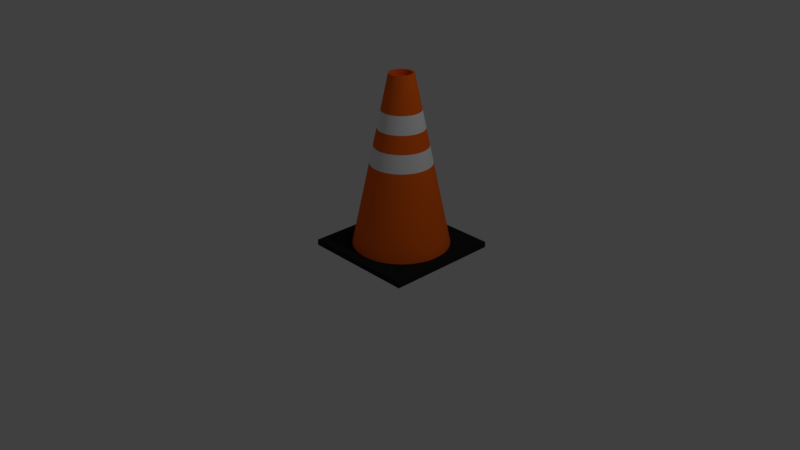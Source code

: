 # Source: cone.blend  (saved by Blender 2.79.0; exported with 4.5.12 LTS)
import bpy
from mathutils import Matrix  # noqa: F401  (used for matrix-valued properties, if any)

bpy.ops.wm.read_factory_settings(use_empty=True)
scene = bpy.context.scene
scene.name = 'Scene'

# ---- collections
col_collection_1 = bpy.data.collections.new('Collection 1'); scene.collection.children.link(col_collection_1)

# ---- materials (node trees are filled in below, after node groups)
mat_material_001 = bpy.data.materials.new('Material.001')
mat_material_001.alpha_threshold = 0.0
mat_material_001.use_transparent_shadow = False
mat_material_001.diffuse_color = (1.0, 0.149, 0.009455, 1.0)
mat_material_001.roughness = 0.5
mat_material_002 = bpy.data.materials.new('Material.002')
mat_material_002.alpha_threshold = 0.0
mat_material_002.use_transparent_shadow = False
mat_material_002.diffuse_color = (0.9404, 0.9404, 0.9404, 1.0)
mat_material_002.roughness = 0.5
mat_material_003 = bpy.data.materials.new('Material.003')
mat_material_003.alpha_threshold = 0.0
mat_material_003.use_transparent_shadow = False
mat_material_003.diffuse_color = (0.01885, 0.01885, 0.01885, 1.0)
mat_material_003.roughness = 0.5

# ---- material node trees

# ---- world
world_world = bpy.data.worlds.new('World'); scene.world = world_world
world_world.color = (0.05088, 0.05088, 0.05088)
world_world.use_sun_shadow = False
world_world.sun_shadow_jitter_overblur = 0.0
world_world.cycles.sampling_method = 'MANUAL'

# ---- cameras
cam_camera = bpy.data.cameras.new('Camera')
cam_camera.clip_end = 100.0
cam_camera.lens = 35.0
cam_camera.sensor_width = 32.0
cam_camera.sensor_height = 18.0
cam_camera.ortho_scale = 7.314
cam_camera.dof.focus_distance = 0.0
cam_camera.dof.aperture_fstop = 128.0

# ---- lights
light_lamp = bpy.data.lights.new('Lamp', 'POINT')
light_lamp.transmission_factor = 0.0
light_lamp.cutoff_distance = 30.0
light_lamp.energy = 100.0
light_lamp.shadow_buffer_clip_start = 1.001
light_lamp.shadow_soft_size = 0.1
light_lamp.shadow_maximum_resolution = 0.006
light_lamp.use_absolute_resolution = True

# ---- meshes
me_cone_001 = bpy.data.meshes.new('Cone.001')
me_cone_001.from_pydata([(1.853e-07, 0.6349, -1.483), (1.503e-07, 0.1297, 0.7765), (0.03323, 0.634, -1.483), (0.006788, 0.1295, 0.7765), (0.06637, 0.6314, -1.483), (0.01356, 0.129, 0.7765), (0.09932, 0.6271, -1.483), (0.02029, 0.1281, 0.7765), (0.132, 0.621, -1.483), (0.02697, 0.1269, 0.7765), (0.1643, 0.6133, -1.483), (0.03357, 0.1253, 0.7765), (0.1962, 0.6038, -1.483), (0.04008, 0.1233, 0.7765), (0.2275, 0.5927, -1.483), (0.04648, 0.1211, 0.7765), (0.2582, 0.58, -1.483), (0.05275, 0.1185, 0.7765), (0.2882, 0.5657, -1.483), (0.05888, 0.1156, 0.7765), (0.3175, 0.5498, -1.483), (0.06485, 0.1123, 0.7765), (0.3458, 0.5325, -1.483), (0.07064, 0.1088, 0.7765), (0.3732, 0.5137, -1.483), (0.07623, 0.1049, 0.7765), (0.3996, 0.4934, -1.483), (0.08162, 0.1008, 0.7765), (0.4248, 0.4718, -1.483), (0.08678, 0.09638, 0.7765), (0.4489, 0.4489, -1.483), (0.09171, 0.09171, 0.7765), (0.4718, 0.4248, -1.483), (0.09638, 0.08678, 0.7765), (0.4934, 0.3996, -1.483), (0.1008, 0.08162, 0.7765), (0.5137, 0.3732, -1.483), (0.1049, 0.07623, 0.7765), (0.5325, 0.3458, -1.483), (0.1088, 0.07064, 0.7765), (0.5498, 0.3175, -1.483), (0.1123, 0.06485, 0.7765), (0.5657, 0.2882, -1.483), (0.1156, 0.05888, 0.7765), (0.58, 0.2582, -1.483), (0.1185, 0.05275, 0.7765), (0.5927, 0.2275, -1.483), (0.1211, 0.04648, 0.7765), (0.6038, 0.1962, -1.483), (0.1233, 0.04008, 0.7765), (0.6133, 0.1643, -1.483), (0.1253, 0.03357, 0.7765), (0.621, 0.132, -1.483), (0.1269, 0.02696, 0.7765), (0.6271, 0.09932, -1.483), (0.1281, 0.02029, 0.7765), (0.6314, 0.06637, -1.483), (0.129, 0.01356, 0.7765), (0.634, 0.03323, -1.483), (0.1295, 0.006788, 0.7765), (0.6349, 3.584e-07, -1.483), (0.1297, 7.89e-08, 0.7765), (0.634, -0.03323, -1.483), (0.1295, -0.006788, 0.7765), (0.6314, -0.06637, -1.483), (0.129, -0.01356, 0.7765), (0.6271, -0.09932, -1.483), (0.1281, -0.02029, 0.7765), (0.621, -0.132, -1.483), (0.1269, -0.02696, 0.7765), (0.6133, -0.1643, -1.483), (0.1253, -0.03357, 0.7765), (0.6038, -0.1962, -1.483), (0.1233, -0.04008, 0.7765), (0.5927, -0.2275, -1.483), (0.1211, -0.04648, 0.7765), (0.58, -0.2582, -1.483), (0.1185, -0.05275, 0.7765), (0.5657, -0.2882, -1.483), (0.1156, -0.05888, 0.7765), (0.5498, -0.3175, -1.483), (0.1123, -0.06485, 0.7765), (0.5325, -0.3458, -1.483), (0.1088, -0.07064, 0.7765), (0.5137, -0.3732, -1.483), (0.1049, -0.07623, 0.7765), (0.4934, -0.3996, -1.483), (0.1008, -0.08162, 0.7765), (0.4718, -0.4248, -1.483), (0.09638, -0.08678, 0.7765), (0.449, -0.4489, -1.483), (0.09171, -0.09171, 0.7765), (0.4248, -0.4718, -1.483), (0.08678, -0.09638, 0.7765), (0.3996, -0.4934, -1.483), (0.08162, -0.1008, 0.7765), (0.3732, -0.5137, -1.483), (0.07623, -0.1049, 0.7765), (0.3458, -0.5325, -1.483), (0.07064, -0.1088, 0.7765), (0.3175, -0.5498, -1.483), (0.06485, -0.1123, 0.7765), (0.2882, -0.5657, -1.483), (0.05888, -0.1156, 0.7765), (0.2582, -0.58, -1.483), (0.05275, -0.1185, 0.7765), (0.2275, -0.5927, -1.483), (0.04648, -0.1211, 0.7765), (0.1962, -0.6038, -1.483), (0.04008, -0.1233, 0.7765), (0.1643, -0.6133, -1.483), (0.03357, -0.1253, 0.7765), (0.132, -0.621, -1.483), (0.02697, -0.1269, 0.7765), (0.09932, -0.6271, -1.483), (0.02029, -0.1281, 0.7765), (0.06637, -0.6314, -1.483), (0.01356, -0.129, 0.7765), (0.03323, -0.634, -1.483), (0.006788, -0.1295, 0.7765), (1.644e-06, -0.6349, -1.483), (4.837e-07, -0.1297, 0.7765), (-0.03323, -0.634, -1.483), (-0.006787, -0.1295, 0.7765), (-0.06636, -0.6314, -1.483), (-0.01356, -0.129, 0.7765), (-0.09932, -0.6271, -1.483), (-0.02029, -0.1281, 0.7765), (-0.132, -0.621, -1.483), (-0.02696, -0.1269, 0.7765), (-0.1643, -0.6133, -1.483), (-0.03357, -0.1253, 0.7765), (-0.1962, -0.6038, -1.483), (-0.04008, -0.1233, 0.7765), (-0.2275, -0.5927, -1.483), (-0.04648, -0.1211, 0.7765), (-0.2582, -0.58, -1.483), (-0.05275, -0.1185, 0.7765), (-0.2882, -0.5657, -1.483), (-0.05888, -0.1156, 0.7765), (-0.3175, -0.5498, -1.483), (-0.06485, -0.1123, 0.7765), (-0.3458, -0.5325, -1.483), (-0.07064, -0.1088, 0.7765), (-0.3732, -0.5137, -1.483), (-0.07623, -0.1049, 0.7765), (-0.3996, -0.4934, -1.483), (-0.08162, -0.1008, 0.7765), (-0.4248, -0.4718, -1.483), (-0.08678, -0.09638, 0.7765), (-0.4489, -0.449, -1.483), (-0.09171, -0.09171, 0.7765), (-0.4718, -0.4248, -1.483), (-0.09638, -0.08678, 0.7765), (-0.4934, -0.3996, -1.483), (-0.1008, -0.08162, 0.7765), (-0.5137, -0.3732, -1.483), (-0.1049, -0.07623, 0.7765), (-0.5325, -0.3458, -1.483), (-0.1088, -0.07064, 0.7765), (-0.5498, -0.3175, -1.483), (-0.1123, -0.06485, 0.7765), (-0.5657, -0.2882, -1.483), (-0.1156, -0.05888, 0.7765), (-0.58, -0.2582, -1.483), (-0.1185, -0.05275, 0.7765), (-0.5927, -0.2275, -1.483), (-0.1211, -0.04648, 0.7765), (-0.6038, -0.1962, -1.483), (-0.1233, -0.04008, 0.7765), (-0.6133, -0.1643, -1.483), (-0.1253, -0.03357, 0.7765), (-0.621, -0.132, -1.483), (-0.1269, -0.02697, 0.7765), (-0.6271, -0.09932, -1.483), (-0.1281, -0.02029, 0.7765), (-0.6314, -0.06637, -1.483), (-0.129, -0.01356, 0.7765), (-0.634, -0.03323, -1.483), (-0.1295, -0.006788, 0.7765), (-0.6349, -5.902e-07, -1.483), (-0.1297, -1.087e-07, 0.7765), (-0.634, 0.03323, -1.483), (-0.1295, 0.006788, 0.7765), (-0.6314, 0.06637, -1.483), (-0.129, 0.01356, 0.7765), (-0.6271, 0.09932, -1.483), (-0.1281, 0.02029, 0.7765), (-0.621, 0.132, -1.483), (-0.1269, 0.02696, 0.7765), (-0.6133, 0.1643, -1.483), (-0.1253, 0.03357, 0.7765), (-0.6038, 0.1962, -1.483), (-0.1233, 0.04008, 0.7765), (-0.5927, 0.2275, -1.483), (-0.1211, 0.04648, 0.7765), (-0.58, 0.2582, -1.483), (-0.1185, 0.05275, 0.7765), (-0.5657, 0.2882, -1.483), (-0.1156, 0.05888, 0.7765), (-0.5498, 0.3175, -1.483), (-0.1123, 0.06485, 0.7765), (-0.5325, 0.3458, -1.483), (-0.1088, 0.07064, 0.7765), (-0.5137, 0.3732, -1.483), (-0.1049, 0.07623, 0.7765), (-0.4934, 0.3996, -1.483), (-0.1008, 0.08162, 0.7765), (-0.4718, 0.4248, -1.483), (-0.09638, 0.08678, 0.7765), (-0.4489, 0.449, -1.483), (-0.09171, 0.09171, 0.7765), (-0.4248, 0.4718, -1.483), (-0.08678, 0.09638, 0.7765), (-0.3996, 0.4934, -1.483), (-0.08162, 0.1008, 0.7765), (-0.3732, 0.5137, -1.483), (-0.07623, 0.1049, 0.7765), (-0.3458, 0.5325, -1.483), (-0.07064, 0.1088, 0.7765), (-0.3175, 0.5498, -1.483), (-0.06485, 0.1123, 0.7765), (-0.2882, 0.5657, -1.483), (-0.05888, 0.1156, 0.7765), (-0.2582, 0.58, -1.483), (-0.05275, 0.1185, 0.7765), (-0.2275, 0.5927, -1.483), (-0.04648, 0.1211, 0.7765), (-0.1962, 0.6038, -1.483), (-0.04008, 0.1233, 0.7765), (-0.1643, 0.6133, -1.483), (-0.03357, 0.1253, 0.7765), (-0.132, 0.621, -1.483), (-0.02696, 0.1269, 0.7765), (-0.09932, 0.6271, -1.483), (-0.02029, 0.1281, 0.7765), (-0.06636, 0.6314, -1.483), (-0.01356, 0.129, 0.7765), (-0.03323, 0.634, -1.483), (-0.006787, 0.1295, 0.7765), (1.853e-07, 0.5397, -1.031), (1.853e-07, 0.4444, -0.5794), (1.853e-07, 0.3492, -0.1274), (1.853e-07, 0.254, 0.3246), (0.01329, 0.2536, 0.3246), (0.01828, 0.3487, -0.1274), (0.02326, 0.4438, -0.5794), (0.02824, 0.5389, -1.031), (0.02655, 0.2526, 0.3246), (0.0365, 0.3473, -0.1274), (0.04646, 0.442, -0.5794), (0.05641, 0.5367, -1.031), (0.03973, 0.2508, 0.3246), (0.05463, 0.3449, -0.1274), (0.06953, 0.439, -0.5794), (0.08442, 0.533, -1.031), (0.0528, 0.2484, 0.3246), (0.0726, 0.3416, -0.1274), (0.0924, 0.4347, -0.5794), (0.1122, 0.5279, -1.031), (0.06573, 0.2453, 0.3246), (0.09038, 0.3373, -0.1274), (0.115, 0.4293, -0.5794), (0.1397, 0.5213, -1.031), (0.07848, 0.2415, 0.3246), (0.1079, 0.3321, -0.1274), (0.1373, 0.4227, -0.5794), (0.1668, 0.5133, -1.031), (0.09101, 0.2371, 0.3246), (0.1251, 0.326, -0.1274), (0.1593, 0.4149, -0.5794), (0.1934, 0.5038, -1.031), (0.1033, 0.232, 0.3246), (0.142, 0.319, -0.1274), (0.1808, 0.406, -0.5794), (0.2195, 0.493, -1.031), (0.1153, 0.2263, 0.3246), (0.1585, 0.3111, -0.1274), (0.2018, 0.396, -0.5794), (0.245, 0.4809, -1.031), (0.127, 0.2199, 0.3246), (0.1746, 0.3024, -0.1274), (0.2222, 0.3849, -0.5794), (0.2698, 0.4674, -1.031), (0.1383, 0.213, 0.3246), (0.1902, 0.2929, -0.1274), (0.2421, 0.3727, -0.5794), (0.2939, 0.4526, -1.031), (0.1493, 0.2055, 0.3246), (0.2053, 0.2825, -0.1274), (0.2612, 0.3596, -0.5794), (0.3172, 0.4366, -1.031), (0.1598, 0.1974, 0.3246), (0.2198, 0.2714, -0.1274), (0.2797, 0.3454, -0.5794), (0.3396, 0.4194, -1.031), (0.1699, 0.1887, 0.3246), (0.2337, 0.2595, -0.1274), (0.2974, 0.3303, -0.5794), (0.3611, 0.4011, -1.031), (0.1796, 0.1796, 0.3246), (0.2469, 0.2469, -0.1274), (0.3143, 0.3143, -0.5794), (0.3816, 0.3816, -1.031), (0.1887, 0.1699, 0.3246), (0.2595, 0.2337, -0.1274), (0.3303, 0.2974, -0.5794), (0.4011, 0.3611, -1.031), (0.1974, 0.1598, 0.3246), (0.2714, 0.2198, -0.1274), (0.3454, 0.2797, -0.5794), (0.4194, 0.3396, -1.031), (0.2055, 0.1493, 0.3246), (0.2825, 0.2053, -0.1274), (0.3596, 0.2612, -0.5794), (0.4366, 0.3172, -1.031), (0.213, 0.1383, 0.3246), (0.2929, 0.1902, -0.1274), (0.3727, 0.2421, -0.5794), (0.4526, 0.2939, -1.031), (0.2199, 0.127, 0.3246), (0.3024, 0.1746, -0.1274), (0.3849, 0.2222, -0.5794), (0.4674, 0.2698, -1.031), (0.2263, 0.1153, 0.3246), (0.3111, 0.1585, -0.1274), (0.396, 0.2018, -0.5794), (0.4809, 0.245, -1.031), (0.232, 0.1033, 0.3246), (0.319, 0.142, -0.1274), (0.406, 0.1808, -0.5794), (0.493, 0.2195, -1.031), (0.2371, 0.09101, 0.3246), (0.326, 0.1251, -0.1274), (0.4149, 0.1593, -0.5794), (0.5038, 0.1934, -1.031), (0.2415, 0.07848, 0.3246), (0.3321, 0.1079, -0.1274), (0.4227, 0.1373, -0.5794), (0.5133, 0.1668, -1.031), (0.2453, 0.06573, 0.3246), (0.3373, 0.09038, -0.1274), (0.4293, 0.115, -0.5794), (0.5213, 0.1397, -1.031), (0.2484, 0.0528, 0.3246), (0.3416, 0.0726, -0.1274), (0.4347, 0.0924, -0.5794), (0.5279, 0.1122, -1.031), (0.2508, 0.03973, 0.3246), (0.3449, 0.05463, -0.1274), (0.439, 0.06953, -0.5794), (0.533, 0.08442, -1.031), (0.2526, 0.02655, 0.3246), (0.3473, 0.0365, -0.1274), (0.442, 0.04646, -0.5794), (0.5367, 0.05641, -1.031), (0.2536, 0.01329, 0.3246), (0.3487, 0.01828, -0.1274), (0.4438, 0.02326, -0.5794), (0.5389, 0.02824, -1.031), (0.254, 1.48e-07, 0.3246), (0.3492, 2.006e-07, -0.1274), (0.4444, 2.532e-07, -0.5794), (0.5397, 3.058e-07, -1.031), (0.2536, -0.01329, 0.3246), (0.3487, -0.01828, -0.1274), (0.4438, -0.02326, -0.5794), (0.5389, -0.02824, -1.031), (0.2526, -0.02655, 0.3246), (0.3473, -0.0365, -0.1274), (0.442, -0.04646, -0.5794), (0.5367, -0.05641, -1.031), (0.2508, -0.03973, 0.3246), (0.3449, -0.05463, -0.1274), (0.439, -0.06953, -0.5794), (0.533, -0.08442, -1.031), (0.2484, -0.0528, 0.3246), (0.3416, -0.0726, -0.1274), (0.4347, -0.0924, -0.5794), (0.5279, -0.1122, -1.031), (0.2453, -0.06573, 0.3246), (0.3373, -0.09038, -0.1274), (0.4293, -0.115, -0.5794), (0.5213, -0.1397, -1.031), (0.2415, -0.07848, 0.3246), (0.3321, -0.1079, -0.1274), (0.4227, -0.1373, -0.5794), (0.5133, -0.1668, -1.031), (0.2371, -0.09101, 0.3246), (0.326, -0.1251, -0.1274), (0.4149, -0.1593, -0.5794), (0.5038, -0.1934, -1.031), (0.232, -0.1033, 0.3246), (0.319, -0.142, -0.1274), (0.406, -0.1808, -0.5794), (0.493, -0.2195, -1.031), (0.2263, -0.1153, 0.3246), (0.3111, -0.1585, -0.1274), (0.396, -0.2018, -0.5794), (0.4809, -0.245, -1.031), (0.2199, -0.127, 0.3246), (0.3024, -0.1746, -0.1274), (0.3849, -0.2222, -0.5794), (0.4674, -0.2698, -1.031), (0.213, -0.1383, 0.3246), (0.2929, -0.1902, -0.1274), (0.3727, -0.2421, -0.5794), (0.4526, -0.2939, -1.031), (0.2055, -0.1493, 0.3246), (0.2825, -0.2053, -0.1274), (0.3596, -0.2612, -0.5794), (0.4366, -0.3172, -1.031), (0.1974, -0.1598, 0.3246), (0.2714, -0.2198, -0.1274), (0.3454, -0.2797, -0.5794), (0.4194, -0.3396, -1.031), (0.1887, -0.1699, 0.3246), (0.2595, -0.2337, -0.1274), (0.3303, -0.2974, -0.5794), (0.4011, -0.3611, -1.031), (0.1796, -0.1796, 0.3246), (0.2469, -0.2469, -0.1274), (0.3143, -0.3143, -0.5794), (0.3816, -0.3816, -1.031), (0.1699, -0.1887, 0.3246), (0.2337, -0.2595, -0.1274), (0.2974, -0.3303, -0.5794), (0.3611, -0.4011, -1.031), (0.1598, -0.1974, 0.3246), (0.2198, -0.2714, -0.1274), (0.2797, -0.3454, -0.5794), (0.3396, -0.4194, -1.031), (0.1493, -0.2055, 0.3246), (0.2053, -0.2825, -0.1274), (0.2612, -0.3596, -0.5794), (0.3172, -0.4366, -1.031), (0.1383, -0.213, 0.3246), (0.1902, -0.2929, -0.1274), (0.2421, -0.3727, -0.5794), (0.2939, -0.4526, -1.031), (0.127, -0.2199, 0.3246), (0.1746, -0.3024, -0.1274), (0.2222, -0.3849, -0.5794), (0.2698, -0.4674, -1.031), (0.1153, -0.2263, 0.3246), (0.1585, -0.3111, -0.1274), (0.2018, -0.396, -0.5794), (0.245, -0.4809, -1.031), (0.1033, -0.232, 0.3246), (0.142, -0.319, -0.1274), (0.1808, -0.406, -0.5794), (0.2195, -0.493, -1.031), (0.09101, -0.2371, 0.3246), (0.1251, -0.326, -0.1274), (0.1593, -0.4149, -0.5794), (0.1934, -0.5038, -1.031), (0.07848, -0.2415, 0.3246), (0.1079, -0.3321, -0.1274), (0.1373, -0.4227, -0.5794), (0.1668, -0.5133, -1.031), (0.06573, -0.2453, 0.3246), (0.09038, -0.3373, -0.1274), (0.115, -0.4293, -0.5794), (0.1397, -0.5213, -1.031), (0.0528, -0.2484, 0.3246), (0.0726, -0.3416, -0.1274), (0.0924, -0.4347, -0.5794), (0.1122, -0.5279, -1.031), (0.03973, -0.2508, 0.3246), (0.05463, -0.3449, -0.1274), (0.06953, -0.439, -0.5794), (0.08442, -0.533, -1.031), (0.02655, -0.2526, 0.3246), (0.0365, -0.3473, -0.1274), (0.04646, -0.442, -0.5794), (0.05641, -0.5367, -1.031), (0.01329, -0.2536, 0.3246), (0.01828, -0.3487, -0.1274), (0.02326, -0.4438, -0.5794), (0.02825, -0.5389, -1.031), (7.686e-07, -0.254, 0.3246), (9.873e-07, -0.3492, -0.1274), (1.206e-06, -0.4444, -0.5794), (1.425e-06, -0.5397, -1.031), (-0.01329, -0.2536, 0.3246), (-0.01827, -0.3487, -0.1274), (-0.02326, -0.4438, -0.5794), (-0.02824, -0.5389, -1.031), (-0.02655, -0.2526, 0.3246), (-0.0365, -0.3473, -0.1274), (-0.04646, -0.442, -0.5794), (-0.05641, -0.5367, -1.031), (-0.03973, -0.2508, 0.3246), (-0.05463, -0.3449, -0.1274), (-0.06952, -0.439, -0.5794), (-0.08442, -0.533, -1.031), (-0.0528, -0.2484, 0.3246), (-0.0726, -0.3416, -0.1274), (-0.0924, -0.4347, -0.5794), (-0.1122, -0.5279, -1.031), (-0.06573, -0.2453, 0.3246), (-0.09038, -0.3373, -0.1274), (-0.115, -0.4293, -0.5794), (-0.1397, -0.5213, -1.031), (-0.07848, -0.2415, 0.3246), (-0.1079, -0.3321, -0.1274), (-0.1373, -0.4227, -0.5794), (-0.1668, -0.5133, -1.031), (-0.09101, -0.2371, 0.3246), (-0.1251, -0.326, -0.1274), (-0.1593, -0.4149, -0.5794), (-0.1934, -0.5038, -1.031), (-0.1033, -0.232, 0.3246), (-0.142, -0.319, -0.1274), (-0.1808, -0.406, -0.5794), (-0.2195, -0.493, -1.031), (-0.1153, -0.2263, 0.3246), (-0.1585, -0.3111, -0.1274), (-0.2018, -0.396, -0.5794), (-0.245, -0.4809, -1.031), (-0.127, -0.2199, 0.3246), (-0.1746, -0.3024, -0.1274), (-0.2222, -0.3849, -0.5794), (-0.2698, -0.4674, -1.031), (-0.1383, -0.213, 0.3246), (-0.1902, -0.2929, -0.1274), (-0.2421, -0.3727, -0.5794), (-0.2939, -0.4526, -1.031), (-0.1493, -0.2055, 0.3246), (-0.2053, -0.2825, -0.1274), (-0.2612, -0.3596, -0.5794), (-0.3172, -0.4366, -1.031), (-0.1598, -0.1974, 0.3246), (-0.2198, -0.2714, -0.1274), (-0.2797, -0.3454, -0.5794), (-0.3396, -0.4194, -1.031), (-0.1699, -0.1887, 0.3246), (-0.2337, -0.2595, -0.1274), (-0.2974, -0.3303, -0.5794), (-0.3611, -0.4011, -1.031), (-0.1796, -0.1796, 0.3246), (-0.2469, -0.2469, -0.1274), (-0.3143, -0.3143, -0.5794), (-0.3816, -0.3816, -1.031), (-0.1887, -0.1699, 0.3246), (-0.2595, -0.2337, -0.1274), (-0.3303, -0.2974, -0.5794), (-0.4011, -0.3611, -1.031), (-0.1974, -0.1598, 0.3246), (-0.2714, -0.2198, -0.1274), (-0.3454, -0.2797, -0.5794), (-0.4194, -0.3396, -1.031), (-0.2055, -0.1493, 0.3246), (-0.2825, -0.2053, -0.1274), (-0.3596, -0.2612, -0.5794), (-0.4366, -0.3172, -1.031), (-0.213, -0.1383, 0.3246), (-0.2929, -0.1902, -0.1274), (-0.3727, -0.2421, -0.5794), (-0.4526, -0.2939, -1.031), (-0.2199, -0.127, 0.3246), (-0.3024, -0.1746, -0.1274), (-0.3849, -0.2222, -0.5794), (-0.4674, -0.2698, -1.031), (-0.2263, -0.1153, 0.3246), (-0.3111, -0.1585, -0.1274), (-0.396, -0.2018, -0.5794), (-0.4809, -0.245, -1.031), (-0.232, -0.1033, 0.3246), (-0.319, -0.142, -0.1274), (-0.406, -0.1808, -0.5794), (-0.493, -0.2195, -1.031), (-0.2371, -0.09101, 0.3246), (-0.326, -0.1251, -0.1274), (-0.4149, -0.1593, -0.5794), (-0.5038, -0.1934, -1.031), (-0.2415, -0.07848, 0.3246), (-0.3321, -0.1079, -0.1274), (-0.4227, -0.1373, -0.5794), (-0.5133, -0.1668, -1.031), (-0.2453, -0.06573, 0.3246), (-0.3373, -0.09038, -0.1274), (-0.4293, -0.115, -0.5794), (-0.5213, -0.1397, -1.031), (-0.2484, -0.0528, 0.3246), (-0.3416, -0.0726, -0.1274), (-0.4347, -0.0924, -0.5794), (-0.5279, -0.1122, -1.031), (-0.2508, -0.03973, 0.3246), (-0.3449, -0.05463, -0.1274), (-0.439, -0.06953, -0.5794), (-0.533, -0.08442, -1.031), (-0.2526, -0.02655, 0.3246), (-0.3473, -0.0365, -0.1274), (-0.442, -0.04646, -0.5794), (-0.5367, -0.05641, -1.031), (-0.2536, -0.01329, 0.3246), (-0.3487, -0.01828, -0.1274), (-0.4438, -0.02326, -0.5794), (-0.5389, -0.02824, -1.031), (-0.254, -2.314e-07, 0.3246), (-0.3492, -3.211e-07, -0.1274), (-0.4444, -4.108e-07, -0.5794), (-0.5397, -5.005e-07, -1.031), (-0.2536, 0.01329, 0.3246), (-0.3487, 0.01828, -0.1274), (-0.4438, 0.02326, -0.5794), (-0.5389, 0.02824, -1.031), (-0.2526, 0.02655, 0.3246), (-0.3473, 0.0365, -0.1274), (-0.442, 0.04646, -0.5794), (-0.5367, 0.05641, -1.031), (-0.2508, 0.03973, 0.3246), (-0.3449, 0.05463, -0.1274), (-0.439, 0.06953, -0.5794), (-0.533, 0.08442, -1.031), (-0.2484, 0.0528, 0.3246), (-0.3416, 0.0726, -0.1274), (-0.4347, 0.0924, -0.5794), (-0.5279, 0.1122, -1.031), (-0.2453, 0.06573, 0.3246), (-0.3373, 0.09038, -0.1274), (-0.4293, 0.115, -0.5794), (-0.5213, 0.1397, -1.031), (-0.2415, 0.07848, 0.3246), (-0.3321, 0.1079, -0.1274), (-0.4227, 0.1373, -0.5794), (-0.5133, 0.1668, -1.031), (-0.2371, 0.09101, 0.3246), (-0.326, 0.1251, -0.1274), (-0.4149, 0.1593, -0.5794), (-0.5038, 0.1934, -1.031), (-0.232, 0.1033, 0.3246), (-0.319, 0.142, -0.1274), (-0.406, 0.1808, -0.5794), (-0.493, 0.2195, -1.031), (-0.2263, 0.1153, 0.3246), (-0.3111, 0.1585, -0.1274), (-0.396, 0.2018, -0.5794), (-0.4809, 0.245, -1.031), (-0.2199, 0.127, 0.3246), (-0.3024, 0.1746, -0.1274), (-0.3849, 0.2222, -0.5794), (-0.4674, 0.2698, -1.031), (-0.213, 0.1383, 0.3246), (-0.2929, 0.1902, -0.1274), (-0.3727, 0.2421, -0.5794), (-0.4526, 0.2939, -1.031), (-0.2055, 0.1493, 0.3246), (-0.2825, 0.2053, -0.1274), (-0.3596, 0.2612, -0.5794), (-0.4366, 0.3172, -1.031), (-0.1974, 0.1598, 0.3246), (-0.2714, 0.2198, -0.1274), (-0.3454, 0.2797, -0.5794), (-0.4194, 0.3396, -1.031), (-0.1887, 0.1699, 0.3246), (-0.2595, 0.2337, -0.1274), (-0.3303, 0.2974, -0.5794), (-0.4011, 0.3611, -1.031), (-0.1796, 0.1796, 0.3246), (-0.2469, 0.2469, -0.1274), (-0.3143, 0.3143, -0.5794), (-0.3816, 0.3816, -1.031), (-0.1699, 0.1887, 0.3246), (-0.2337, 0.2595, -0.1274), (-0.2974, 0.3303, -0.5794), (-0.3611, 0.4011, -1.031), (-0.1598, 0.1974, 0.3246), (-0.2198, 0.2714, -0.1274), (-0.2797, 0.3454, -0.5794), (-0.3396, 0.4194, -1.031), (-0.1493, 0.2055, 0.3246), (-0.2053, 0.2825, -0.1274), (-0.2612, 0.3596, -0.5794), (-0.3172, 0.4366, -1.031), (-0.1383, 0.213, 0.3246), (-0.1902, 0.2929, -0.1274), (-0.2421, 0.3727, -0.5794), (-0.2939, 0.4526, -1.031), (-0.127, 0.2199, 0.3246), (-0.1746, 0.3024, -0.1274), (-0.2222, 0.3849, -0.5794), (-0.2698, 0.4674, -1.031), (-0.1153, 0.2263, 0.3246), (-0.1585, 0.3111, -0.1274), (-0.2018, 0.396, -0.5794), (-0.245, 0.4809, -1.031), (-0.1033, 0.232, 0.3246), (-0.142, 0.319, -0.1274), (-0.1808, 0.406, -0.5794), (-0.2195, 0.493, -1.031), (-0.09101, 0.2371, 0.3246), (-0.1251, 0.326, -0.1274), (-0.1593, 0.4149, -0.5794), (-0.1934, 0.5038, -1.031), (-0.07848, 0.2415, 0.3246), (-0.1079, 0.3321, -0.1274), (-0.1373, 0.4227, -0.5794), (-0.1668, 0.5133, -1.031), (-0.06573, 0.2453, 0.3246), (-0.09038, 0.3373, -0.1274), (-0.115, 0.4293, -0.5794), (-0.1397, 0.5213, -1.031), (-0.0528, 0.2484, 0.3246), (-0.0726, 0.3416, -0.1274), (-0.0924, 0.4347, -0.5794), (-0.1122, 0.5279, -1.031), (-0.03973, 0.2508, 0.3246), (-0.05463, 0.3449, -0.1274), (-0.06952, 0.439, -0.5794), (-0.08442, 0.533, -1.031), (-0.02655, 0.2526, 0.3246), (-0.0365, 0.3473, -0.1274), (-0.04645, 0.442, -0.5794), (-0.05641, 0.5367, -1.031), (-0.01329, 0.2536, 0.3246), (-0.01827, 0.3487, -0.1274), (-0.02326, 0.4438, -0.5794), (-0.02824, 0.5389, -1.031), (1.853e-07, 0.3968, -0.3534), (0.02077, 0.3963, -0.3534), (0.04148, 0.3946, -0.3534), (0.06208, 0.3919, -0.3534), (0.0825, 0.3881, -0.3534), (0.1027, 0.3833, -0.3534), (0.1226, 0.3774, -0.3534), (0.1422, 0.3705, -0.3534), (0.1614, 0.3625, -0.3534), (0.1802, 0.3536, -0.3534), (0.1984, 0.3437, -0.3534), (0.2161, 0.3328, -0.3534), (0.2332, 0.321, -0.3534), (0.2497, 0.3084, -0.3534), (0.2655, 0.2949, -0.3534), (0.2806, 0.2806, -0.3534), (0.2949, 0.2655, -0.3534), (0.3084, 0.2497, -0.3534), (0.321, 0.2332, -0.3534), (0.3328, 0.2161, -0.3534), (0.3437, 0.1984, -0.3534), (0.3536, 0.1802, -0.3534), (0.3625, 0.1614, -0.3534), (0.3705, 0.1422, -0.3534), (0.3774, 0.1226, -0.3534), (0.3833, 0.1027, -0.3534), (0.3881, 0.0825, -0.3534), (0.3919, 0.06208, -0.3534), (0.3946, 0.04148, -0.3534), (0.3963, 0.02077, -0.3534), (0.3968, 2.269e-07, -0.3534), (0.3963, -0.02077, -0.3534), (0.3946, -0.04148, -0.3534), (0.3919, -0.06208, -0.3534), (0.3881, -0.0825, -0.3534), (0.3833, -0.1027, -0.3534), (0.3774, -0.1226, -0.3534), (0.3705, -0.1422, -0.3534), (0.3625, -0.1614, -0.3534), (0.3536, -0.1802, -0.3534), (0.3437, -0.1984, -0.3534), (0.3328, -0.2161, -0.3534), (0.321, -0.2332, -0.3534), (0.3084, -0.2497, -0.3534), (0.2949, -0.2655, -0.3534), (0.2806, -0.2806, -0.3534), (0.2655, -0.2949, -0.3534), (0.2497, -0.3084, -0.3534), (0.2332, -0.321, -0.3534), (0.2161, -0.3328, -0.3534), (0.1984, -0.3437, -0.3534), (0.1802, -0.3536, -0.3534), (0.1614, -0.3625, -0.3534), (0.1422, -0.3705, -0.3534), (0.1226, -0.3774, -0.3534), (0.1027, -0.3833, -0.3534), (0.0825, -0.3881, -0.3534), (0.06208, -0.3919, -0.3534), (0.04148, -0.3946, -0.3534), (0.02077, -0.3963, -0.3534), (1.097e-06, -0.3968, -0.3534), (-0.02077, -0.3963, -0.3534), (-0.04148, -0.3946, -0.3534), (-0.06208, -0.3919, -0.3534), (-0.0825, -0.3881, -0.3534), (-0.1027, -0.3833, -0.3534), (-0.1226, -0.3774, -0.3534), (-0.1422, -0.3705, -0.3534), (-0.1614, -0.3625, -0.3534), (-0.1802, -0.3536, -0.3534), (-0.1984, -0.3437, -0.3534), (-0.2161, -0.3328, -0.3534), (-0.2332, -0.321, -0.3534), (-0.2497, -0.3084, -0.3534), (-0.2655, -0.2949, -0.3534), (-0.2806, -0.2806, -0.3534), (-0.2949, -0.2655, -0.3534), (-0.3084, -0.2497, -0.3534), (-0.321, -0.2332, -0.3534), (-0.3328, -0.2161, -0.3534), (-0.3437, -0.1984, -0.3534), (-0.3536, -0.1802, -0.3534), (-0.3625, -0.1614, -0.3534), (-0.3705, -0.1422, -0.3534), (-0.3774, -0.1226, -0.3534), (-0.3833, -0.1027, -0.3534), (-0.3881, -0.0825, -0.3534), (-0.3919, -0.06208, -0.3534), (-0.3946, -0.04148, -0.3534), (-0.3963, -0.02077, -0.3534), (-0.3968, -3.66e-07, -0.3534), (-0.3963, 0.02077, -0.3534), (-0.3946, 0.04148, -0.3534), (-0.3919, 0.06208, -0.3534), (-0.3881, 0.0825, -0.3534), (-0.3833, 0.1027, -0.3534), (-0.3774, 0.1226, -0.3534), (-0.3705, 0.1422, -0.3534), (-0.3625, 0.1614, -0.3534), (-0.3536, 0.1802, -0.3534), (-0.3437, 0.1984, -0.3534), (-0.3328, 0.2161, -0.3534), (-0.321, 0.2332, -0.3534), (-0.3084, 0.2497, -0.3534), (-0.2949, 0.2655, -0.3534), (-0.2806, 0.2806, -0.3534), (-0.2655, 0.2949, -0.3534), (-0.2497, 0.3084, -0.3534), (-0.2332, 0.321, -0.3534), (-0.2161, 0.3328, -0.3534), (-0.1984, 0.3437, -0.3534), (-0.1802, 0.3536, -0.3534), (-0.1614, 0.3625, -0.3534), (-0.1422, 0.3705, -0.3534), (-0.1226, 0.3774, -0.3534), (-0.1027, 0.3833, -0.3534), (-0.0825, 0.3881, -0.3534), (-0.06207, 0.3919, -0.3534), (-0.04148, 0.3946, -0.3534), (-0.02077, 0.3963, -0.3534), (1.853e-07, 0.4921, -0.8054), (0.02575, 0.4914, -0.8054), (0.05143, 0.4894, -0.8054), (0.07697, 0.486, -0.8054), (0.1023, 0.4813, -0.8054), (0.1274, 0.4753, -0.8054), (0.1521, 0.468, -0.8054), (0.1763, 0.4594, -0.8054), (0.2001, 0.4495, -0.8054), (0.2234, 0.4384, -0.8054), (0.246, 0.4261, -0.8054), (0.268, 0.4127, -0.8054), (0.2892, 0.3981, -0.8054), (0.3097, 0.3824, -0.8054), (0.3292, 0.3657, -0.8054), (0.3479, 0.3479, -0.8054), (0.3657, 0.3292, -0.8054), (0.3824, 0.3097, -0.8054), (0.3981, 0.2892, -0.8054), (0.4127, 0.268, -0.8054), (0.4261, 0.246, -0.8054), (0.4384, 0.2234, -0.8054), (0.4495, 0.2001, -0.8054), (0.4594, 0.1763, -0.8054), (0.468, 0.1521, -0.8054), (0.4753, 0.1274, -0.8054), (0.4813, 0.1023, -0.8054), (0.486, 0.07697, -0.8054), (0.4894, 0.05143, -0.8054), (0.4914, 0.02575, -0.8054), (0.4921, 2.795e-07, -0.8054), (0.4914, -0.02575, -0.8054), (0.4894, -0.05143, -0.8054), (0.486, -0.07697, -0.8054), (0.4813, -0.1023, -0.8054), (0.4753, -0.1274, -0.8054), (0.468, -0.1521, -0.8054), (0.4594, -0.1763, -0.8054), (0.4495, -0.2001, -0.8054), (0.4384, -0.2234, -0.8054), (0.4261, -0.246, -0.8054), (0.4127, -0.268, -0.8054), (0.3981, -0.2892, -0.8054), (0.3824, -0.3097, -0.8054), (0.3657, -0.3292, -0.8054), (0.3479, -0.3479, -0.8054), (0.3293, -0.3657, -0.8054), (0.3097, -0.3824, -0.8054), (0.2892, -0.3981, -0.8054), (0.268, -0.4127, -0.8054), (0.246, -0.4261, -0.8054), (0.2234, -0.4384, -0.8054), (0.2001, -0.4495, -0.8054), (0.1763, -0.4594, -0.8054), (0.1521, -0.468, -0.8054), (0.1274, -0.4753, -0.8054), (0.1023, -0.4813, -0.8054), (0.07698, -0.486, -0.8054), (0.05144, -0.4894, -0.8054), (0.02575, -0.4914, -0.8054), (1.315e-06, -0.4921, -0.8054), (-0.02575, -0.4914, -0.8054), (-0.05143, -0.4894, -0.8054), (-0.07697, -0.486, -0.8054), (-0.1023, -0.4813, -0.8054), (-0.1274, -0.4753, -0.8054), (-0.1521, -0.468, -0.8054), (-0.1763, -0.4594, -0.8054), (-0.2001, -0.4495, -0.8054), (-0.2234, -0.4384, -0.8054), (-0.246, -0.4261, -0.8054), (-0.268, -0.4127, -0.8054), (-0.2892, -0.3981, -0.8054), (-0.3097, -0.3824, -0.8054), (-0.3292, -0.3657, -0.8054), (-0.3479, -0.3479, -0.8054), (-0.3657, -0.3293, -0.8054), (-0.3824, -0.3097, -0.8054), (-0.3981, -0.2892, -0.8054), (-0.4127, -0.268, -0.8054), (-0.4261, -0.246, -0.8054), (-0.4384, -0.2234, -0.8054), (-0.4495, -0.2001, -0.8054), (-0.4594, -0.1763, -0.8054), (-0.468, -0.1521, -0.8054), (-0.4753, -0.1274, -0.8054), (-0.4813, -0.1023, -0.8054), (-0.486, -0.07698, -0.8054), (-0.4894, -0.05143, -0.8054), (-0.4914, -0.02575, -0.8054), (-0.4921, -4.556e-07, -0.8054), (-0.4914, 0.02575, -0.8054), (-0.4894, 0.05143, -0.8054), (-0.486, 0.07697, -0.8054), (-0.4813, 0.1023, -0.8054), (-0.4753, 0.1274, -0.8054), (-0.468, 0.1521, -0.8054), (-0.4594, 0.1763, -0.8054), (-0.4495, 0.2001, -0.8054), (-0.4384, 0.2234, -0.8054), (-0.4261, 0.246, -0.8054), (-0.4127, 0.268, -0.8054), (-0.3981, 0.2892, -0.8054), (-0.3824, 0.3097, -0.8054), (-0.3657, 0.3293, -0.8054), (-0.3479, 0.3479, -0.8054), (-0.3292, 0.3657, -0.8054), (-0.3097, 0.3824, -0.8054), (-0.2892, 0.3981, -0.8054), (-0.268, 0.4127, -0.8054), (-0.246, 0.4261, -0.8054), (-0.2234, 0.4384, -0.8054), (-0.2001, 0.4495, -0.8054), (-0.1763, 0.4594, -0.8054), (-0.1521, 0.468, -0.8054), (-0.1274, 0.4753, -0.8054), (-0.1023, 0.4813, -0.8054), (-0.07697, 0.486, -0.8054), (-0.05143, 0.4894, -0.8054), (-0.02575, 0.4914, -0.8054), (1.853e-07, 0.3016, 0.09856), (0.01578, 0.3012, 0.09856), (0.03152, 0.2999, 0.09856), (0.04718, 0.2979, 0.09856), (0.0627, 0.295, 0.09856), (0.07806, 0.2913, 0.09856), (0.09319, 0.2868, 0.09856), (0.1081, 0.2816, 0.09856), (0.1227, 0.2755, 0.09856), (0.1369, 0.2687, 0.09856), (0.1508, 0.2612, 0.09856), (0.1643, 0.2529, 0.09856), (0.1773, 0.244, 0.09856), (0.1898, 0.2344, 0.09856), (0.2018, 0.2241, 0.09856), (0.2133, 0.2133, 0.09856), (0.2241, 0.2018, 0.09856), (0.2344, 0.1898, 0.09856), (0.244, 0.1773, 0.09856), (0.2529, 0.1643, 0.09856), (0.2612, 0.1508, 0.09856), (0.2687, 0.1369, 0.09856), (0.2755, 0.1227, 0.09856), (0.2816, 0.1081, 0.09856), (0.2868, 0.09319, 0.09856), (0.2913, 0.07806, 0.09856), (0.295, 0.0627, 0.09856), (0.2979, 0.04718, 0.09856), (0.2999, 0.03152, 0.09856), (0.3012, 0.01578, 0.09856), (0.3016, 1.743e-07, 0.09856), (0.3012, -0.01578, 0.09856), (0.2999, -0.03152, 0.09856), (0.2979, -0.04718, 0.09856), (0.295, -0.0627, 0.09856), (0.2913, -0.07806, 0.09856), (0.2868, -0.09319, 0.09856), (0.2816, -0.1081, 0.09856), (0.2755, -0.1227, 0.09856), (0.2687, -0.1369, 0.09856), (0.2612, -0.1508, 0.09856), (0.2529, -0.1643, 0.09856), (0.244, -0.1773, 0.09856), (0.2344, -0.1898, 0.09856), (0.2241, -0.2018, 0.09856), (0.2133, -0.2133, 0.09856), (0.2018, -0.2241, 0.09856), (0.1898, -0.2344, 0.09856), (0.1773, -0.244, 0.09856), (0.1643, -0.2529, 0.09856), (0.1508, -0.2612, 0.09856), (0.1369, -0.2687, 0.09856), (0.1227, -0.2755, 0.09856), (0.1081, -0.2816, 0.09856), (0.09319, -0.2868, 0.09856), (0.07806, -0.2913, 0.09856), (0.0627, -0.295, 0.09856), (0.04718, -0.2979, 0.09856), (0.03152, -0.2999, 0.09856), (0.01578, -0.3012, 0.09856), (8.779e-07, -0.3016, 0.09856), (-0.01578, -0.3012, 0.09856), (-0.03152, -0.2999, 0.09856), (-0.04718, -0.2979, 0.09856), (-0.0627, -0.295, 0.09856), (-0.07805, -0.2913, 0.09856), (-0.09319, -0.2868, 0.09856), (-0.1081, -0.2816, 0.09856), (-0.1227, -0.2755, 0.09856), (-0.1369, -0.2687, 0.09856), (-0.1508, -0.2612, 0.09856), (-0.1643, -0.2529, 0.09856), (-0.1773, -0.244, 0.09856), (-0.1898, -0.2344, 0.09856), (-0.2018, -0.2241, 0.09856), (-0.2133, -0.2133, 0.09856), (-0.2241, -0.2018, 0.09856), (-0.2344, -0.1898, 0.09856), (-0.244, -0.1773, 0.09856), (-0.2529, -0.1643, 0.09856), (-0.2612, -0.1508, 0.09856), (-0.2687, -0.1369, 0.09856), (-0.2755, -0.1227, 0.09856), (-0.2816, -0.1081, 0.09856), (-0.2868, -0.09319, 0.09856), (-0.2913, -0.07806, 0.09856), (-0.295, -0.0627, 0.09856), (-0.2979, -0.04718, 0.09856), (-0.2999, -0.03152, 0.09856), (-0.3012, -0.01578, 0.09856), (-0.3016, -2.763e-07, 0.09856), (-0.3012, 0.01578, 0.09856), (-0.2999, 0.03152, 0.09856), (-0.2979, 0.04718, 0.09856), (-0.295, 0.0627, 0.09856), (-0.2913, 0.07806, 0.09856), (-0.2868, 0.09319, 0.09856), (-0.2816, 0.1081, 0.09856), (-0.2755, 0.1227, 0.09856), (-0.2687, 0.1369, 0.09856), (-0.2612, 0.1508, 0.09856), (-0.2529, 0.1643, 0.09856), (-0.244, 0.1773, 0.09856), (-0.2344, 0.1898, 0.09856), (-0.2241, 0.2018, 0.09856), (-0.2133, 0.2133, 0.09856), (-0.2018, 0.2241, 0.09856), (-0.1898, 0.2344, 0.09856), (-0.1773, 0.244, 0.09856), (-0.1643, 0.2529, 0.09856), (-0.1508, 0.2612, 0.09856), (-0.1369, 0.2687, 0.09856), (-0.1227, 0.2755, 0.09856), (-0.1081, 0.2816, 0.09856), (-0.09319, 0.2868, 0.09856), (-0.07805, 0.2913, 0.09856), (-0.0627, 0.295, 0.09856), (-0.04718, 0.2979, 0.09856), (-0.03152, 0.2999, 0.09856), (-0.01578, 0.3012, 0.09856), (0.008307, 0.1585, 0.7765), (1.853e-07, 0.1587, 0.7765), (0.01659, 0.1579, 0.7765), (0.02483, 0.1568, 0.7765), (0.033, 0.1553, 0.7765), (0.04108, 0.1533, 0.7765), (0.04905, 0.151, 0.7765), (0.05688, 0.1482, 0.7765), (0.06456, 0.145, 0.7765), (0.07206, 0.1414, 0.7765), (0.07936, 0.1375, 0.7765), (0.08645, 0.1331, 0.7765), (0.0933, 0.1284, 0.7765), (0.09989, 0.1234, 0.7765), (0.1062, 0.118, 0.7765), (0.1122, 0.1122, 0.7765), (0.118, 0.1062, 0.7765), (0.1234, 0.09989, 0.7765), (0.1284, 0.0933, 0.7765), (0.1331, 0.08645, 0.7765), (0.1375, 0.07936, 0.7765), (0.1414, 0.07206, 0.7765), (0.145, 0.06456, 0.7765), (0.1482, 0.05688, 0.7765), (0.151, 0.04905, 0.7765), (0.1533, 0.04108, 0.7765), (0.1553, 0.033, 0.7765), (0.1568, 0.02483, 0.7765), (0.1579, 0.01659, 0.7765), (0.1585, 0.008307, 0.7765), (0.1587, 9.542e-08, 0.7765), (0.1585, -0.008307, 0.7765), (0.1579, -0.01659, 0.7765), (0.1568, -0.02483, 0.7765), (0.1553, -0.033, 0.7765), (0.1533, -0.04108, 0.7765), (0.151, -0.04905, 0.7765), (0.1482, -0.05688, 0.7765), (0.145, -0.06456, 0.7765), (0.1414, -0.07206, 0.7765), (0.1375, -0.07936, 0.7765), (0.1331, -0.08645, 0.7765), (0.1284, -0.0933, 0.7765), (0.1234, -0.09989, 0.7765), (0.118, -0.1062, 0.7765), (0.1122, -0.1122, 0.7765), (0.1062, -0.118, 0.7765), (0.09989, -0.1234, 0.7765), (0.0933, -0.1284, 0.7765), (0.08645, -0.1331, 0.7765), (0.07936, -0.1375, 0.7765), (0.07206, -0.1414, 0.7765), (0.06456, -0.145, 0.7765), (0.05688, -0.1482, 0.7765), (0.04905, -0.151, 0.7765), (0.04108, -0.1533, 0.7765), (0.033, -0.1553, 0.7765), (0.02483, -0.1568, 0.7765), (0.01659, -0.1579, 0.7765), (0.008308, -0.1585, 0.7765), (5.498e-07, -0.1587, 0.7765), (-0.008307, -0.1585, 0.7765), (-0.01659, -0.1579, 0.7765), (-0.02483, -0.1568, 0.7765), (-0.033, -0.1553, 0.7765), (-0.04108, -0.1533, 0.7765), (-0.04905, -0.151, 0.7765), (-0.05688, -0.1482, 0.7765), (-0.06456, -0.145, 0.7765), (-0.07206, -0.1414, 0.7765), (-0.07936, -0.1375, 0.7765), (-0.08645, -0.1331, 0.7765), (-0.0933, -0.1284, 0.7765), (-0.09989, -0.1234, 0.7765), (-0.1062, -0.118, 0.7765), (-0.1122, -0.1122, 0.7765), (-0.118, -0.1062, 0.7765), (-0.1234, -0.09989, 0.7765), (-0.1284, -0.0933, 0.7765), (-0.1331, -0.08645, 0.7765), (-0.1375, -0.07936, 0.7765), (-0.1414, -0.07206, 0.7765), (-0.145, -0.06456, 0.7765), (-0.1482, -0.05688, 0.7765), (-0.151, -0.04905, 0.7765), (-0.1533, -0.04108, 0.7765), (-0.1553, -0.033, 0.7765), (-0.1568, -0.02483, 0.7765), (-0.1579, -0.01659, 0.7765), (-0.1585, -0.008307, 0.7765), (-0.1587, -1.417e-07, 0.7765), (-0.1585, 0.008307, 0.7765), (-0.1579, 0.01659, 0.7765), (-0.1568, 0.02483, 0.7765), (-0.1553, 0.033, 0.7765), (-0.1533, 0.04108, 0.7765), (-0.151, 0.04905, 0.7765), (-0.1482, 0.05688, 0.7765), (-0.145, 0.06456, 0.7765), (-0.1414, 0.07206, 0.7765), (-0.1375, 0.07936, 0.7765), (-0.1331, 0.08645, 0.7765), (-0.1284, 0.0933, 0.7765), (-0.1234, 0.09989, 0.7765), (-0.118, 0.1062, 0.7765), (-0.1122, 0.1122, 0.7765), (-0.1062, 0.118, 0.7765), (-0.09989, 0.1234, 0.7765), (-0.0933, 0.1284, 0.7765), (-0.08645, 0.1331, 0.7765), (-0.07936, 0.1375, 0.7765), (-0.07206, 0.1414, 0.7765), (-0.06456, 0.145, 0.7765), (-0.05688, 0.1482, 0.7765), (-0.04905, 0.151, 0.7765), (-0.04108, 0.1533, 0.7765), (-0.033, 0.1553, 0.7765), (-0.02483, 0.1568, 0.7765), (-0.01659, 0.1579, 0.7765), (-0.008306, 0.1585, 0.7765), (0.006787, 0.1295, -0.9399), (-3.417e-07, 0.1297, -0.9399), (0.01356, 0.129, -0.9399), (0.02029, 0.1281, -0.9399), (0.02696, 0.1269, -0.9399), (0.03357, 0.1253, -0.9399), (0.04008, 0.1233, -0.9399), (0.04648, 0.1211, -0.9399), (0.05275, 0.1185, -0.9399), (0.05888, 0.1156, -0.9399), (0.06485, 0.1123, -0.9399), (0.07064, 0.1088, -0.9399), (0.07623, 0.1049, -0.9399), (0.08162, 0.1008, -0.9399), (0.08678, 0.09638, -0.9399), (0.09171, 0.09171, -0.9399), (0.09638, 0.08678, -0.9399), (0.1008, 0.08162, -0.9399), (0.1049, 0.07623, -0.9399), (0.1088, 0.07064, -0.9399), (0.1123, 0.06485, -0.9399), (0.1156, 0.05888, -0.9399), (0.1185, 0.05275, -0.9399), (0.1211, 0.04648, -0.9399), (0.1233, 0.04008, -0.9399), (0.1253, 0.03357, -0.9399), (0.1269, 0.02696, -0.9399), (0.1281, 0.02029, -0.9399), (0.129, 0.01356, -0.9399), (0.1295, 0.006788, -0.9399), (0.1297, 7.89e-08, -0.9399), (0.1295, -0.006788, -0.9399), (0.129, -0.01356, -0.9399), (0.1281, -0.02029, -0.9399), (0.1269, -0.02696, -0.9399), (0.1253, -0.03357, -0.9399), (0.1233, -0.04008, -0.9399), (0.1211, -0.04648, -0.9399), (0.1185, -0.05275, -0.9399), (0.1156, -0.05888, -0.9399), (0.1123, -0.06485, -0.9399), (0.1088, -0.07064, -0.9399), (0.1049, -0.07623, -0.9399), (0.1008, -0.08162, -0.9399), (0.09638, -0.08678, -0.9399), (0.09171, -0.09171, -0.9399), (0.08678, -0.09638, -0.9399), (0.08162, -0.1008, -0.9399), (0.07623, -0.1049, -0.9399), (0.07064, -0.1088, -0.9399), (0.06485, -0.1123, -0.9399), (0.05888, -0.1156, -0.9399), (0.05275, -0.1185, -0.9399), (0.04648, -0.1211, -0.9399), (0.04008, -0.1233, -0.9399), (0.03357, -0.1253, -0.9399), (0.02696, -0.1269, -0.9399), (0.02029, -0.1281, -0.9399), (0.01356, -0.129, -0.9399), (0.006788, -0.1295, -0.9399), (-8.311e-09, -0.1297, -0.9399), (-0.006788, -0.1295, -0.9399), (-0.01356, -0.129, -0.9399), (-0.02029, -0.1281, -0.9399), (-0.02696, -0.1269, -0.9399), (-0.03357, -0.1253, -0.9399), (-0.04008, -0.1233, -0.9399), (-0.04648, -0.1211, -0.9399), (-0.05275, -0.1185, -0.9399), (-0.05888, -0.1156, -0.9399), (-0.06485, -0.1123, -0.9399), (-0.07064, -0.1088, -0.9399), (-0.07623, -0.1049, -0.9399), (-0.08162, -0.1008, -0.9399), (-0.08678, -0.09638, -0.9399), (-0.09171, -0.09171, -0.9399), (-0.09638, -0.08678, -0.9399), (-0.1008, -0.08162, -0.9399), (-0.1049, -0.07623, -0.9399), (-0.1088, -0.07064, -0.9399), (-0.1123, -0.06485, -0.9399), (-0.1156, -0.05888, -0.9399), (-0.1185, -0.05275, -0.9399), (-0.1211, -0.04648, -0.9399), (-0.1233, -0.04008, -0.9399), (-0.1253, -0.03357, -0.9399), (-0.1269, -0.02697, -0.9399), (-0.1281, -0.02029, -0.9399), (-0.129, -0.01356, -0.9399), (-0.1295, -0.006788, -0.9399), (-0.1297, -1.087e-07, -0.9399), (-0.1295, 0.006788, -0.9399), (-0.129, 0.01356, -0.9399), (-0.1281, 0.02029, -0.9399), (-0.1269, 0.02696, -0.9399), (-0.1253, 0.03357, -0.9399), (-0.1233, 0.04008, -0.9399), (-0.1211, 0.04648, -0.9399), (-0.1185, 0.05275, -0.9399), (-0.1156, 0.05888, -0.9399), (-0.1123, 0.06485, -0.9399), (-0.1088, 0.07064, -0.9399), (-0.1049, 0.07623, -0.9399), (-0.1008, 0.08162, -0.9399), (-0.09638, 0.08678, -0.9399), (-0.09171, 0.09171, -0.9399), (-0.08678, 0.09638, -0.9399), (-0.08162, 0.1008, -0.9399), (-0.07623, 0.1049, -0.9399), (-0.07064, 0.1088, -0.9399), (-0.06485, 0.1123, -0.9399), (-0.05888, 0.1156, -0.9399), (-0.05275, 0.1185, -0.9399), (-0.04648, 0.1211, -0.9399), (-0.04008, 0.1233, -0.9399), (-0.03357, 0.1253, -0.9399), (-0.02696, 0.1269, -0.9399), (-0.02029, 0.1281, -0.9399), (-0.01356, 0.129, -0.9399), (-0.006787, 0.1295, -0.9399), (-0.7608, -0.7608, -1.445), (-0.7608, -0.7608, -1.521), (-0.7608, 0.7608, -1.445), (-0.7608, 0.7608, -1.521), (0.7608, -0.7608, -1.445), (0.7608, -0.7608, -1.521), (0.7608, 0.7608, -1.445), (0.7608, 0.7608, -1.521)], [], [(243, 1081, 1080, 244), (244, 1080, 1082, 248), (248, 1082, 1083, 252), (252, 1083, 1084, 256), (256, 1084, 1085, 260), (260, 1085, 1086, 264), (264, 1086, 1087, 268), (268, 1087, 1088, 272), (272, 1088, 1089, 276), (276, 1089, 1090, 280), (280, 1090, 1091, 284), (284, 1091, 1092, 288), (288, 1092, 1093, 292), (292, 1093, 1094, 296), (296, 1094, 1095, 300), (300, 1095, 1096, 304), (304, 1096, 1097, 308), (308, 1097, 1098, 312), (312, 1098, 1099, 316), (316, 1099, 1100, 320), (320, 1100, 1101, 324), (324, 1101, 1102, 328), (328, 1102, 1103, 332), (332, 1103, 1104, 336), (336, 1104, 1105, 340), (340, 1105, 1106, 344), (344, 1106, 1107, 348), (348, 1107, 1108, 352), (352, 1108, 1109, 356), (356, 1109, 1110, 360), (360, 1110, 1111, 364), (364, 1111, 1112, 368), (368, 1112, 1113, 372), (372, 1113, 1114, 376), (376, 1114, 1115, 380), (380, 1115, 1116, 384), (384, 1116, 1117, 388), (388, 1117, 1118, 392), (392, 1118, 1119, 396), (396, 1119, 1120, 400), (400, 1120, 1121, 404), (404, 1121, 1122, 408), (408, 1122, 1123, 412), (412, 1123, 1124, 416), (416, 1124, 1125, 420), (420, 1125, 1126, 424), (424, 1126, 1127, 428), (428, 1127, 1128, 432), (432, 1128, 1129, 436), (436, 1129, 1130, 440), (440, 1130, 1131, 444), (444, 1131, 1132, 448), (448, 1132, 1133, 452), (452, 1133, 1134, 456), (456, 1134, 1135, 460), (460, 1135, 1136, 464), (464, 1136, 1137, 468), (468, 1137, 1138, 472), (472, 1138, 1139, 476), (476, 1139, 1140, 480), (480, 1140, 1141, 484), (484, 1141, 1142, 488), (488, 1142, 1143, 492), (492, 1143, 1144, 496), (496, 1144, 1145, 500), (500, 1145, 1146, 504), (504, 1146, 1147, 508), (508, 1147, 1148, 512), (512, 1148, 1149, 516), (516, 1149, 1150, 520), (520, 1150, 1151, 524), (524, 1151, 1152, 528), (528, 1152, 1153, 532), (532, 1153, 1154, 536), (536, 1154, 1155, 540), (540, 1155, 1156, 544), (544, 1156, 1157, 548), (548, 1157, 1158, 552), (552, 1158, 1159, 556), (556, 1159, 1160, 560), (560, 1160, 1161, 564), (564, 1161, 1162, 568), (568, 1162, 1163, 572), (572, 1163, 1164, 576), (576, 1164, 1165, 580), (580, 1165, 1166, 584), (584, 1166, 1167, 588), (588, 1167, 1168, 592), (592, 1168, 1169, 596), (596, 1169, 1170, 600), (600, 1170, 1171, 604), (604, 1171, 1172, 608), (608, 1172, 1173, 612), (612, 1173, 1174, 616), (616, 1174, 1175, 620), (620, 1175, 1176, 624), (624, 1176, 1177, 628), (628, 1177, 1178, 632), (632, 1178, 1179, 636), (636, 1179, 1180, 640), (640, 1180, 1181, 644), (644, 1181, 1182, 648), (648, 1182, 1183, 652), (652, 1183, 1184, 656), (656, 1184, 1185, 660), (660, 1185, 1186, 664), (664, 1186, 1187, 668), (668, 1187, 1188, 672), (672, 1188, 1189, 676), (676, 1189, 1190, 680), (680, 1190, 1191, 684), (684, 1191, 1192, 688), (688, 1192, 1193, 692), (692, 1193, 1194, 696), (696, 1194, 1195, 700), (700, 1195, 1196, 704), (704, 1196, 1197, 708), (708, 1197, 1198, 712), (141, 139, 1269, 1270), (712, 1198, 1199, 716), (716, 1199, 1081, 243), (0, 2, 4, 6, 8, 10, 12, 14, 16, 18, 20, 22, 24, 26, 28, 30, 32, 34, 36, 38, 40, 42, 44, 46, 48, 50, 52, 54, 56, 58, 60, 62, 64, 66, 68, 70, 72, 74, 76, 78, 80, 82, 84, 86, 88, 90, 92, 94, 96, 98, 100, 102, 104, 106, 108, 110, 112, 114, 116, 118, 120, 122, 124, 126, 128, 130, 132, 134, 136, 138, 140, 142, 144, 146, 148, 150, 152, 154, 156, 158, 160, 162, 164, 166, 168, 170, 172, 174, 176, 178, 180, 182, 184, 186, 188, 190, 192, 194, 196, 198, 200, 202, 204, 206, 208, 210, 212, 214, 216, 218, 220, 222, 224, 226, 228, 230, 232, 234, 236, 238), (238, 719, 240, 0), (959, 718, 241, 840), (839, 717, 242, 720), (1079, 716, 243, 960), (236, 715, 719, 238), (958, 714, 718, 959), (838, 713, 717, 839), (1078, 712, 716, 1079), (234, 711, 715, 236), (957, 710, 714, 958), (837, 709, 713, 838), (1077, 708, 712, 1078), (232, 707, 711, 234), (956, 706, 710, 957), (836, 705, 709, 837), (1076, 704, 708, 1077), (230, 703, 707, 232), (955, 702, 706, 956), (835, 701, 705, 836), (1075, 700, 704, 1076), (228, 699, 703, 230), (954, 698, 702, 955), (834, 697, 701, 835), (1074, 696, 700, 1075), (226, 695, 699, 228), (953, 694, 698, 954), (833, 693, 697, 834), (1073, 692, 696, 1074), (224, 691, 695, 226), (952, 690, 694, 953), (832, 689, 693, 833), (1072, 688, 692, 1073), (222, 687, 691, 224), (951, 686, 690, 952), (831, 685, 689, 832), (1071, 684, 688, 1072), (220, 683, 687, 222), (950, 682, 686, 951), (830, 681, 685, 831), (1070, 680, 684, 1071), (218, 679, 683, 220), (949, 678, 682, 950), (829, 677, 681, 830), (1069, 676, 680, 1070), (216, 675, 679, 218), (948, 674, 678, 949), (828, 673, 677, 829), (1068, 672, 676, 1069), (214, 671, 675, 216), (947, 670, 674, 948), (827, 669, 673, 828), (1067, 668, 672, 1068), (212, 667, 671, 214), (946, 666, 670, 947), (826, 665, 669, 827), (1066, 664, 668, 1067), (210, 663, 667, 212), (945, 662, 666, 946), (825, 661, 665, 826), (1065, 660, 664, 1066), (208, 659, 663, 210), (944, 658, 662, 945), (824, 657, 661, 825), (1064, 656, 660, 1065), (206, 655, 659, 208), (943, 654, 658, 944), (823, 653, 657, 824), (1063, 652, 656, 1064), (204, 651, 655, 206), (942, 650, 654, 943), (822, 649, 653, 823), (1062, 648, 652, 1063), (202, 647, 651, 204), (941, 646, 650, 942), (821, 645, 649, 822), (1061, 644, 648, 1062), (200, 643, 647, 202), (940, 642, 646, 941), (820, 641, 645, 821), (1060, 640, 644, 1061), (198, 639, 643, 200), (939, 638, 642, 940), (819, 637, 641, 820), (1059, 636, 640, 1060), (196, 635, 639, 198), (938, 634, 638, 939), (818, 633, 637, 819), (1058, 632, 636, 1059), (194, 631, 635, 196), (937, 630, 634, 938), (817, 629, 633, 818), (1057, 628, 632, 1058), (192, 627, 631, 194), (936, 626, 630, 937), (816, 625, 629, 817), (1056, 624, 628, 1057), (190, 623, 627, 192), (935, 622, 626, 936), (815, 621, 625, 816), (1055, 620, 624, 1056), (188, 619, 623, 190), (934, 618, 622, 935), (814, 617, 621, 815), (1054, 616, 620, 1055), (186, 615, 619, 188), (933, 614, 618, 934), (813, 613, 617, 814), (1053, 612, 616, 1054), (184, 611, 615, 186), (932, 610, 614, 933), (812, 609, 613, 813), (1052, 608, 612, 1053), (182, 607, 611, 184), (931, 606, 610, 932), (811, 605, 609, 812), (1051, 604, 608, 1052), (180, 603, 607, 182), (930, 602, 606, 931), (810, 601, 605, 811), (1050, 600, 604, 1051), (178, 599, 603, 180), (929, 598, 602, 930), (809, 597, 601, 810), (1049, 596, 600, 1050), (176, 595, 599, 178), (928, 594, 598, 929), (808, 593, 597, 809), (1048, 592, 596, 1049), (174, 591, 595, 176), (927, 590, 594, 928), (807, 589, 593, 808), (1047, 588, 592, 1048), (172, 587, 591, 174), (926, 586, 590, 927), (806, 585, 589, 807), (1046, 584, 588, 1047), (170, 583, 587, 172), (925, 582, 586, 926), (805, 581, 585, 806), (1045, 580, 584, 1046), (168, 579, 583, 170), (924, 578, 582, 925), (804, 577, 581, 805), (1044, 576, 580, 1045), (166, 575, 579, 168), (923, 574, 578, 924), (803, 573, 577, 804), (1043, 572, 576, 1044), (164, 571, 575, 166), (922, 570, 574, 923), (802, 569, 573, 803), (1042, 568, 572, 1043), (162, 567, 571, 164), (921, 566, 570, 922), (801, 565, 569, 802), (1041, 564, 568, 1042), (160, 563, 567, 162), (920, 562, 566, 921), (800, 561, 565, 801), (1040, 560, 564, 1041), (158, 559, 563, 160), (919, 558, 562, 920), (799, 557, 561, 800), (1039, 556, 560, 1040), (156, 555, 559, 158), (918, 554, 558, 919), (798, 553, 557, 799), (1038, 552, 556, 1039), (154, 551, 555, 156), (917, 550, 554, 918), (797, 549, 553, 798), (1037, 548, 552, 1038), (152, 547, 551, 154), (916, 546, 550, 917), (796, 545, 549, 797), (1036, 544, 548, 1037), (150, 543, 547, 152), (915, 542, 546, 916), (795, 541, 545, 796), (1035, 540, 544, 1036), (148, 539, 543, 150), (914, 538, 542, 915), (794, 537, 541, 795), (1034, 536, 540, 1035), (146, 535, 539, 148), (913, 534, 538, 914), (793, 533, 537, 794), (1033, 532, 536, 1034), (144, 531, 535, 146), (912, 530, 534, 913), (792, 529, 533, 793), (1032, 528, 532, 1033), (142, 527, 531, 144), (911, 526, 530, 912), (791, 525, 529, 792), (1031, 524, 528, 1032), (140, 523, 527, 142), (910, 522, 526, 911), (790, 521, 525, 791), (1030, 520, 524, 1031), (138, 519, 523, 140), (909, 518, 522, 910), (789, 517, 521, 790), (1029, 516, 520, 1030), (136, 515, 519, 138), (908, 514, 518, 909), (788, 513, 517, 789), (1028, 512, 516, 1029), (134, 511, 515, 136), (907, 510, 514, 908), (787, 509, 513, 788), (1027, 508, 512, 1028), (132, 507, 511, 134), (906, 506, 510, 907), (786, 505, 509, 787), (1026, 504, 508, 1027), (130, 503, 507, 132), (905, 502, 506, 906), (785, 501, 505, 786), (1025, 500, 504, 1026), (128, 499, 503, 130), (904, 498, 502, 905), (784, 497, 501, 785), (1024, 496, 500, 1025), (126, 495, 499, 128), (903, 494, 498, 904), (783, 493, 497, 784), (1023, 492, 496, 1024), (124, 491, 495, 126), (902, 490, 494, 903), (782, 489, 493, 783), (1022, 488, 492, 1023), (122, 487, 491, 124), (901, 486, 490, 902), (781, 485, 489, 782), (1021, 484, 488, 1022), (120, 483, 487, 122), (900, 482, 486, 901), (780, 481, 485, 781), (1020, 480, 484, 1021), (118, 479, 483, 120), (899, 478, 482, 900), (779, 477, 481, 780), (1019, 476, 480, 1020), (116, 475, 479, 118), (898, 474, 478, 899), (778, 473, 477, 779), (1018, 472, 476, 1019), (114, 471, 475, 116), (897, 470, 474, 898), (777, 469, 473, 778), (1017, 468, 472, 1018), (112, 467, 471, 114), (896, 466, 470, 897), (776, 465, 469, 777), (1016, 464, 468, 1017), (110, 463, 467, 112), (895, 462, 466, 896), (775, 461, 465, 776), (1015, 460, 464, 1016), (108, 459, 463, 110), (894, 458, 462, 895), (774, 457, 461, 775), (1014, 456, 460, 1015), (106, 455, 459, 108), (893, 454, 458, 894), (773, 453, 457, 774), (1013, 452, 456, 1014), (104, 451, 455, 106), (892, 450, 454, 893), (772, 449, 453, 773), (1012, 448, 452, 1013), (102, 447, 451, 104), (891, 446, 450, 892), (771, 445, 449, 772), (1011, 444, 448, 1012), (100, 443, 447, 102), (890, 442, 446, 891), (770, 441, 445, 771), (1010, 440, 444, 1011), (98, 439, 443, 100), (889, 438, 442, 890), (769, 437, 441, 770), (1009, 436, 440, 1010), (96, 435, 439, 98), (888, 434, 438, 889), (768, 433, 437, 769), (1008, 432, 436, 1009), (94, 431, 435, 96), (887, 430, 434, 888), (767, 429, 433, 768), (1007, 428, 432, 1008), (92, 427, 431, 94), (886, 426, 430, 887), (766, 425, 429, 767), (1006, 424, 428, 1007), (90, 423, 427, 92), (885, 422, 426, 886), (765, 421, 425, 766), (1005, 420, 424, 1006), (88, 419, 423, 90), (884, 418, 422, 885), (764, 417, 421, 765), (1004, 416, 420, 1005), (86, 415, 419, 88), (883, 414, 418, 884), (763, 413, 417, 764), (1003, 412, 416, 1004), (84, 411, 415, 86), (882, 410, 414, 883), (762, 409, 413, 763), (1002, 408, 412, 1003), (82, 407, 411, 84), (881, 406, 410, 882), (761, 405, 409, 762), (1001, 404, 408, 1002), (80, 403, 407, 82), (880, 402, 406, 881), (760, 401, 405, 761), (1000, 400, 404, 1001), (78, 399, 403, 80), (879, 398, 402, 880), (759, 397, 401, 760), (999, 396, 400, 1000), (76, 395, 399, 78), (878, 394, 398, 879), (758, 393, 397, 759), (998, 392, 396, 999), (74, 391, 395, 76), (877, 390, 394, 878), (757, 389, 393, 758), (997, 388, 392, 998), (72, 387, 391, 74), (876, 386, 390, 877), (756, 385, 389, 757), (996, 384, 388, 997), (70, 383, 387, 72), (875, 382, 386, 876), (755, 381, 385, 756), (995, 380, 384, 996), (68, 379, 383, 70), (874, 378, 382, 875), (754, 377, 381, 755), (994, 376, 380, 995), (66, 375, 379, 68), (873, 374, 378, 874), (753, 373, 377, 754), (993, 372, 376, 994), (64, 371, 375, 66), (872, 370, 374, 873), (752, 369, 373, 753), (992, 368, 372, 993), (62, 367, 371, 64), (871, 366, 370, 872), (751, 365, 369, 752), (991, 364, 368, 992), (60, 363, 367, 62), (870, 362, 366, 871), (750, 361, 365, 751), (990, 360, 364, 991), (58, 359, 363, 60), (869, 358, 362, 870), (749, 357, 361, 750), (989, 356, 360, 990), (56, 355, 359, 58), (868, 354, 358, 869), (748, 353, 357, 749), (988, 352, 356, 989), (54, 351, 355, 56), (867, 350, 354, 868), (747, 349, 353, 748), (987, 348, 352, 988), (52, 347, 351, 54), (866, 346, 350, 867), (746, 345, 349, 747), (986, 344, 348, 987), (50, 343, 347, 52), (865, 342, 346, 866), (745, 341, 345, 746), (985, 340, 344, 986), (48, 339, 343, 50), (864, 338, 342, 865), (744, 337, 341, 745), (984, 336, 340, 985), (46, 335, 339, 48), (863, 334, 338, 864), (743, 333, 337, 744), (983, 332, 336, 984), (44, 331, 335, 46), (862, 330, 334, 863), (742, 329, 333, 743), (982, 328, 332, 983), (42, 327, 331, 44), (861, 326, 330, 862), (741, 325, 329, 742), (981, 324, 328, 982), (40, 323, 327, 42), (860, 322, 326, 861), (740, 321, 325, 741), (980, 320, 324, 981), (38, 319, 323, 40), (859, 318, 322, 860), (739, 317, 321, 740), (979, 316, 320, 980), (36, 315, 319, 38), (858, 314, 318, 859), (738, 313, 317, 739), (978, 312, 316, 979), (34, 311, 315, 36), (857, 310, 314, 858), (737, 309, 313, 738), (977, 308, 312, 978), (32, 307, 311, 34), (856, 306, 310, 857), (736, 305, 309, 737), (976, 304, 308, 977), (30, 303, 307, 32), (855, 302, 306, 856), (735, 301, 305, 736), (975, 300, 304, 976), (28, 299, 303, 30), (854, 298, 302, 855), (734, 297, 301, 735), (974, 296, 300, 975), (26, 295, 299, 28), (853, 294, 298, 854), (733, 293, 297, 734), (973, 292, 296, 974), (24, 291, 295, 26), (852, 290, 294, 853), (732, 289, 293, 733), (972, 288, 292, 973), (22, 287, 291, 24), (851, 286, 290, 852), (731, 285, 289, 732), (971, 284, 288, 972), (20, 283, 287, 22), (850, 282, 286, 851), (730, 281, 285, 731), (970, 280, 284, 971), (18, 279, 283, 20), (849, 278, 282, 850), (729, 277, 281, 730), (969, 276, 280, 970), (16, 275, 279, 18), (848, 274, 278, 849), (728, 273, 277, 729), (968, 272, 276, 969), (14, 271, 275, 16), (847, 270, 274, 848), (727, 269, 273, 728), (967, 268, 272, 968), (12, 267, 271, 14), (846, 266, 270, 847), (726, 265, 269, 727), (966, 264, 268, 967), (10, 263, 267, 12), (845, 262, 266, 846), (725, 261, 265, 726), (965, 260, 264, 966), (8, 259, 263, 10), (844, 258, 262, 845), (724, 257, 261, 725), (964, 256, 260, 965), (6, 255, 259, 8), (843, 254, 258, 844), (723, 253, 257, 724), (963, 252, 256, 964), (4, 251, 255, 6), (842, 250, 254, 843), (722, 249, 253, 723), (962, 248, 252, 963), (2, 247, 251, 4), (841, 246, 250, 842), (721, 245, 249, 722), (961, 244, 248, 962), (0, 240, 247, 2), (840, 241, 246, 841), (720, 242, 245, 721), (960, 243, 244, 961), (241, 720, 721, 246), (246, 721, 722, 250), (250, 722, 723, 254), (254, 723, 724, 258), (258, 724, 725, 262), (262, 725, 726, 266), (266, 726, 727, 270), (270, 727, 728, 274), (274, 728, 729, 278), (278, 729, 730, 282), (282, 730, 731, 286), (286, 731, 732, 290), (290, 732, 733, 294), (294, 733, 734, 298), (298, 734, 735, 302), (302, 735, 736, 306), (306, 736, 737, 310), (310, 737, 738, 314), (314, 738, 739, 318), (318, 739, 740, 322), (322, 740, 741, 326), (326, 741, 742, 330), (330, 742, 743, 334), (334, 743, 744, 338), (338, 744, 745, 342), (342, 745, 746, 346), (346, 746, 747, 350), (350, 747, 748, 354), (354, 748, 749, 358), (358, 749, 750, 362), (362, 750, 751, 366), (366, 751, 752, 370), (370, 752, 753, 374), (374, 753, 754, 378), (378, 754, 755, 382), (382, 755, 756, 386), (386, 756, 757, 390), (390, 757, 758, 394), (394, 758, 759, 398), (398, 759, 760, 402), (402, 760, 761, 406), (406, 761, 762, 410), (410, 762, 763, 414), (414, 763, 764, 418), (418, 764, 765, 422), (422, 765, 766, 426), (426, 766, 767, 430), (430, 767, 768, 434), (434, 768, 769, 438), (438, 769, 770, 442), (442, 770, 771, 446), (446, 771, 772, 450), (450, 772, 773, 454), (454, 773, 774, 458), (458, 774, 775, 462), (462, 775, 776, 466), (466, 776, 777, 470), (470, 777, 778, 474), (474, 778, 779, 478), (478, 779, 780, 482), (482, 780, 781, 486), (486, 781, 782, 490), (490, 782, 783, 494), (494, 783, 784, 498), (498, 784, 785, 502), (502, 785, 786, 506), (506, 786, 787, 510), (510, 787, 788, 514), (514, 788, 789, 518), (518, 789, 790, 522), (522, 790, 791, 526), (526, 791, 792, 530), (530, 792, 793, 534), (534, 793, 794, 538), (538, 794, 795, 542), (542, 795, 796, 546), (546, 796, 797, 550), (550, 797, 798, 554), (554, 798, 799, 558), (558, 799, 800, 562), (562, 800, 801, 566), (566, 801, 802, 570), (570, 802, 803, 574), (574, 803, 804, 578), (578, 804, 805, 582), (582, 805, 806, 586), (586, 806, 807, 590), (590, 807, 808, 594), (594, 808, 809, 598), (598, 809, 810, 602), (602, 810, 811, 606), (606, 811, 812, 610), (610, 812, 813, 614), (614, 813, 814, 618), (618, 814, 815, 622), (622, 815, 816, 626), (626, 816, 817, 630), (630, 817, 818, 634), (634, 818, 819, 638), (638, 819, 820, 642), (642, 820, 821, 646), (646, 821, 822, 650), (650, 822, 823, 654), (654, 823, 824, 658), (658, 824, 825, 662), (662, 825, 826, 666), (666, 826, 827, 670), (670, 827, 828, 674), (674, 828, 829, 678), (678, 829, 830, 682), (682, 830, 831, 686), (686, 831, 832, 690), (690, 832, 833, 694), (694, 833, 834, 698), (698, 834, 835, 702), (702, 835, 836, 706), (706, 836, 837, 710), (710, 837, 838, 714), (714, 838, 839, 718), (718, 839, 720, 241), (240, 840, 841, 247), (247, 841, 842, 251), (251, 842, 843, 255), (255, 843, 844, 259), (259, 844, 845, 263), (263, 845, 846, 267), (267, 846, 847, 271), (271, 847, 848, 275), (275, 848, 849, 279), (279, 849, 850, 283), (283, 850, 851, 287), (287, 851, 852, 291), (291, 852, 853, 295), (295, 853, 854, 299), (299, 854, 855, 303), (303, 855, 856, 307), (307, 856, 857, 311), (311, 857, 858, 315), (315, 858, 859, 319), (319, 859, 860, 323), (323, 860, 861, 327), (327, 861, 862, 331), (331, 862, 863, 335), (335, 863, 864, 339), (339, 864, 865, 343), (343, 865, 866, 347), (347, 866, 867, 351), (351, 867, 868, 355), (355, 868, 869, 359), (359, 869, 870, 363), (363, 870, 871, 367), (367, 871, 872, 371), (371, 872, 873, 375), (375, 873, 874, 379), (379, 874, 875, 383), (383, 875, 876, 387), (387, 876, 877, 391), (391, 877, 878, 395), (395, 878, 879, 399), (399, 879, 880, 403), (403, 880, 881, 407), (407, 881, 882, 411), (411, 882, 883, 415), (415, 883, 884, 419), (419, 884, 885, 423), (423, 885, 886, 427), (427, 886, 887, 431), (431, 887, 888, 435), (435, 888, 889, 439), (439, 889, 890, 443), (443, 890, 891, 447), (447, 891, 892, 451), (451, 892, 893, 455), (455, 893, 894, 459), (459, 894, 895, 463), (463, 895, 896, 467), (467, 896, 897, 471), (471, 897, 898, 475), (475, 898, 899, 479), (479, 899, 900, 483), (483, 900, 901, 487), (487, 901, 902, 491), (491, 902, 903, 495), (495, 903, 904, 499), (499, 904, 905, 503), (503, 905, 906, 507), (507, 906, 907, 511), (511, 907, 908, 515), (515, 908, 909, 519), (519, 909, 910, 523), (523, 910, 911, 527), (527, 911, 912, 531), (531, 912, 913, 535), (535, 913, 914, 539), (539, 914, 915, 543), (543, 915, 916, 547), (547, 916, 917, 551), (551, 917, 918, 555), (555, 918, 919, 559), (559, 919, 920, 563), (563, 920, 921, 567), (567, 921, 922, 571), (571, 922, 923, 575), (575, 923, 924, 579), (579, 924, 925, 583), (583, 925, 926, 587), (587, 926, 927, 591), (591, 927, 928, 595), (595, 928, 929, 599), (599, 929, 930, 603), (603, 930, 931, 607), (607, 931, 932, 611), (611, 932, 933, 615), (615, 933, 934, 619), (619, 934, 935, 623), (623, 935, 936, 627), (627, 936, 937, 631), (631, 937, 938, 635), (635, 938, 939, 639), (639, 939, 940, 643), (643, 940, 941, 647), (647, 941, 942, 651), (651, 942, 943, 655), (655, 943, 944, 659), (659, 944, 945, 663), (663, 945, 946, 667), (667, 946, 947, 671), (671, 947, 948, 675), (675, 948, 949, 679), (679, 949, 950, 683), (683, 950, 951, 687), (687, 951, 952, 691), (691, 952, 953, 695), (695, 953, 954, 699), (699, 954, 955, 703), (703, 955, 956, 707), (707, 956, 957, 711), (711, 957, 958, 715), (715, 958, 959, 719), (719, 959, 840, 240), (242, 960, 961, 245), (245, 961, 962, 249), (249, 962, 963, 253), (253, 963, 964, 257), (257, 964, 965, 261), (261, 965, 966, 265), (265, 966, 967, 269), (269, 967, 968, 273), (273, 968, 969, 277), (277, 969, 970, 281), (281, 970, 971, 285), (285, 971, 972, 289), (289, 972, 973, 293), (293, 973, 974, 297), (297, 974, 975, 301), (301, 975, 976, 305), (305, 976, 977, 309), (309, 977, 978, 313), (313, 978, 979, 317), (317, 979, 980, 321), (321, 980, 981, 325), (325, 981, 982, 329), (329, 982, 983, 333), (333, 983, 984, 337), (337, 984, 985, 341), (341, 985, 986, 345), (345, 986, 987, 349), (349, 987, 988, 353), (353, 988, 989, 357), (357, 989, 990, 361), (361, 990, 991, 365), (365, 991, 992, 369), (369, 992, 993, 373), (373, 993, 994, 377), (377, 994, 995, 381), (381, 995, 996, 385), (385, 996, 997, 389), (389, 997, 998, 393), (393, 998, 999, 397), (397, 999, 1000, 401), (401, 1000, 1001, 405), (405, 1001, 1002, 409), (409, 1002, 1003, 413), (413, 1003, 1004, 417), (417, 1004, 1005, 421), (421, 1005, 1006, 425), (425, 1006, 1007, 429), (429, 1007, 1008, 433), (433, 1008, 1009, 437), (437, 1009, 1010, 441), (441, 1010, 1011, 445), (445, 1011, 1012, 449), (449, 1012, 1013, 453), (453, 1013, 1014, 457), (457, 1014, 1015, 461), (461, 1015, 1016, 465), (465, 1016, 1017, 469), (469, 1017, 1018, 473), (473, 1018, 1019, 477), (477, 1019, 1020, 481), (481, 1020, 1021, 485), (485, 1021, 1022, 489), (489, 1022, 1023, 493), (493, 1023, 1024, 497), (497, 1024, 1025, 501), (501, 1025, 1026, 505), (505, 1026, 1027, 509), (509, 1027, 1028, 513), (513, 1028, 1029, 517), (517, 1029, 1030, 521), (521, 1030, 1031, 525), (525, 1031, 1032, 529), (529, 1032, 1033, 533), (533, 1033, 1034, 537), (537, 1034, 1035, 541), (541, 1035, 1036, 545), (545, 1036, 1037, 549), (549, 1037, 1038, 553), (553, 1038, 1039, 557), (557, 1039, 1040, 561), (561, 1040, 1041, 565), (565, 1041, 1042, 569), (569, 1042, 1043, 573), (573, 1043, 1044, 577), (577, 1044, 1045, 581), (581, 1045, 1046, 585), (585, 1046, 1047, 589), (589, 1047, 1048, 593), (593, 1048, 1049, 597), (597, 1049, 1050, 601), (601, 1050, 1051, 605), (605, 1051, 1052, 609), (609, 1052, 1053, 613), (613, 1053, 1054, 617), (617, 1054, 1055, 621), (621, 1055, 1056, 625), (625, 1056, 1057, 629), (629, 1057, 1058, 633), (633, 1058, 1059, 637), (637, 1059, 1060, 641), (641, 1060, 1061, 645), (645, 1061, 1062, 649), (649, 1062, 1063, 653), (653, 1063, 1064, 657), (657, 1064, 1065, 661), (661, 1065, 1066, 665), (665, 1066, 1067, 669), (669, 1067, 1068, 673), (673, 1068, 1069, 677), (677, 1069, 1070, 681), (681, 1070, 1071, 685), (685, 1071, 1072, 689), (689, 1072, 1073, 693), (693, 1073, 1074, 697), (697, 1074, 1075, 701), (701, 1075, 1076, 705), (705, 1076, 1077, 709), (709, 1077, 1078, 713), (713, 1078, 1079, 717), (717, 1079, 960, 242), (1, 3, 1080, 1081), (3, 5, 1082, 1080), (5, 7, 1083, 1082), (7, 9, 1084, 1083), (9, 11, 1085, 1084), (11, 13, 1086, 1085), (13, 15, 1087, 1086), (15, 17, 1088, 1087), (17, 19, 1089, 1088), (19, 21, 1090, 1089), (21, 23, 1091, 1090), (23, 25, 1092, 1091), (25, 27, 1093, 1092), (27, 29, 1094, 1093), (29, 31, 1095, 1094), (31, 33, 1096, 1095), (33, 35, 1097, 1096), (35, 37, 1098, 1097), (37, 39, 1099, 1098), (39, 41, 1100, 1099), (41, 43, 1101, 1100), (43, 45, 1102, 1101), (45, 47, 1103, 1102), (47, 49, 1104, 1103), (49, 51, 1105, 1104), (51, 53, 1106, 1105), (53, 55, 1107, 1106), (55, 57, 1108, 1107), (57, 59, 1109, 1108), (59, 61, 1110, 1109), (61, 63, 1111, 1110), (63, 65, 1112, 1111), (65, 67, 1113, 1112), (67, 69, 1114, 1113), (69, 71, 1115, 1114), (71, 73, 1116, 1115), (73, 75, 1117, 1116), (75, 77, 1118, 1117), (77, 79, 1119, 1118), (79, 81, 1120, 1119), (81, 83, 1121, 1120), (83, 85, 1122, 1121), (85, 87, 1123, 1122), (87, 89, 1124, 1123), (89, 91, 1125, 1124), (91, 93, 1126, 1125), (93, 95, 1127, 1126), (95, 97, 1128, 1127), (97, 99, 1129, 1128), (99, 101, 1130, 1129), (101, 103, 1131, 1130), (103, 105, 1132, 1131), (105, 107, 1133, 1132), (107, 109, 1134, 1133), (109, 111, 1135, 1134), (111, 113, 1136, 1135), (113, 115, 1137, 1136), (115, 117, 1138, 1137), (117, 119, 1139, 1138), (119, 121, 1140, 1139), (121, 123, 1141, 1140), (123, 125, 1142, 1141), (125, 127, 1143, 1142), (127, 129, 1144, 1143), (129, 131, 1145, 1144), (131, 133, 1146, 1145), (133, 135, 1147, 1146), (135, 137, 1148, 1147), (137, 139, 1149, 1148), (139, 141, 1150, 1149), (141, 143, 1151, 1150), (143, 145, 1152, 1151), (145, 147, 1153, 1152), (147, 149, 1154, 1153), (149, 151, 1155, 1154), (151, 153, 1156, 1155), (153, 155, 1157, 1156), (155, 157, 1158, 1157), (157, 159, 1159, 1158), (159, 161, 1160, 1159), (161, 163, 1161, 1160), (163, 165, 1162, 1161), (165, 167, 1163, 1162), (167, 169, 1164, 1163), (169, 171, 1165, 1164), (171, 173, 1166, 1165), (173, 175, 1167, 1166), (175, 177, 1168, 1167), (177, 179, 1169, 1168), (179, 181, 1170, 1169), (181, 183, 1171, 1170), (183, 185, 1172, 1171), (185, 187, 1173, 1172), (187, 189, 1174, 1173), (189, 191, 1175, 1174), (191, 193, 1176, 1175), (193, 195, 1177, 1176), (195, 197, 1178, 1177), (197, 199, 1179, 1178), (199, 201, 1180, 1179), (201, 203, 1181, 1180), (203, 205, 1182, 1181), (205, 207, 1183, 1182), (207, 209, 1184, 1183), (209, 211, 1185, 1184), (211, 213, 1186, 1185), (213, 215, 1187, 1186), (215, 217, 1188, 1187), (217, 219, 1189, 1188), (219, 221, 1190, 1189), (221, 223, 1191, 1190), (223, 225, 1192, 1191), (225, 227, 1193, 1192), (227, 229, 1194, 1193), (229, 231, 1195, 1194), (231, 233, 1196, 1195), (233, 235, 1197, 1196), (235, 237, 1198, 1197), (237, 239, 1199, 1198), (239, 1, 1081, 1199), (1200, 1201, 1319, 1318, 1317, 1316, 1315, 1314, 1313, 1312, 1311, 1310, 1309, 1308, 1307, 1306, 1305, 1304, 1303, 1302, 1301, 1300, 1299, 1298, 1297, 1296, 1295, 1294, 1293, 1292, 1291, 1290, 1289, 1288, 1287, 1286, 1285, 1284, 1283, 1282, 1281, 1280, 1279, 1278, 1277, 1276, 1275, 1274, 1273, 1272, 1271, 1270, 1269, 1268, 1267, 1266, 1265, 1264, 1263, 1262, 1261, 1260, 1259, 1258, 1257, 1256, 1255, 1254, 1253, 1252, 1251, 1250, 1249, 1248, 1247, 1246, 1245, 1244, 1243, 1242, 1241, 1240, 1239, 1238, 1237, 1236, 1235, 1234, 1233, 1232, 1231, 1230, 1229, 1228, 1227, 1226, 1225, 1224, 1223, 1222, 1221, 1220, 1219, 1218, 1217, 1216, 1215, 1214, 1213, 1212, 1211, 1210, 1209, 1208, 1207, 1206, 1205, 1204, 1203, 1202), (39, 37, 1218, 1219), (143, 141, 1270, 1271), (41, 39, 1219, 1220), (145, 143, 1271, 1272), (43, 41, 1220, 1221), (147, 145, 1272, 1273), (45, 43, 1221, 1222), (149, 147, 1273, 1274), (47, 45, 1222, 1223), (151, 149, 1274, 1275), (49, 47, 1223, 1224), (153, 151, 1275, 1276), (51, 49, 1224, 1225), (155, 153, 1276, 1277), (53, 51, 1225, 1226), (157, 155, 1277, 1278), (55, 53, 1226, 1227), (159, 157, 1278, 1279), (57, 55, 1227, 1228), (161, 159, 1279, 1280), (59, 57, 1228, 1229), (163, 161, 1280, 1281), (61, 59, 1229, 1230), (165, 163, 1281, 1282), (63, 61, 1230, 1231), (167, 165, 1282, 1283), (65, 63, 1231, 1232), (169, 167, 1283, 1284), (67, 65, 1232, 1233), (171, 169, 1284, 1285), (69, 67, 1233, 1234), (173, 171, 1285, 1286), (71, 69, 1234, 1235), (175, 173, 1286, 1287), (73, 71, 1235, 1236), (177, 175, 1287, 1288), (75, 73, 1236, 1237), (179, 177, 1288, 1289), (77, 75, 1237, 1238), (181, 179, 1289, 1290), (79, 77, 1238, 1239), (183, 181, 1290, 1291), (81, 79, 1239, 1240), (185, 183, 1291, 1292), (83, 81, 1240, 1241), (187, 185, 1292, 1293), (85, 83, 1241, 1242), (189, 187, 1293, 1294), (87, 85, 1242, 1243), (191, 189, 1294, 1295), (89, 87, 1243, 1244), (193, 191, 1295, 1296), (91, 89, 1244, 1245), (195, 193, 1296, 1297), (93, 91, 1245, 1246), (197, 195, 1297, 1298), (95, 93, 1246, 1247), (199, 197, 1298, 1299), (97, 95, 1247, 1248), (201, 199, 1299, 1300), (99, 97, 1248, 1249), (203, 201, 1300, 1301), (101, 99, 1249, 1250), (205, 203, 1301, 1302), (103, 101, 1250, 1251), (207, 205, 1302, 1303), (105, 103, 1251, 1252), (3, 1, 1201, 1200), (209, 207, 1303, 1304), (107, 105, 1252, 1253), (5, 3, 1200, 1202), (211, 209, 1304, 1305), (109, 107, 1253, 1254), (7, 5, 1202, 1203), (213, 211, 1305, 1306), (111, 109, 1254, 1255), (9, 7, 1203, 1204), (215, 213, 1306, 1307), (113, 111, 1255, 1256), (11, 9, 1204, 1205), (217, 215, 1307, 1308), (115, 113, 1256, 1257), (13, 11, 1205, 1206), (219, 217, 1308, 1309), (117, 115, 1257, 1258), (15, 13, 1206, 1207), (221, 219, 1309, 1310), (119, 117, 1258, 1259), (17, 15, 1207, 1208), (223, 221, 1310, 1311), (121, 119, 1259, 1260), (19, 17, 1208, 1209), (225, 223, 1311, 1312), (123, 121, 1260, 1261), (21, 19, 1209, 1210), (227, 225, 1312, 1313), (125, 123, 1261, 1262), (23, 21, 1210, 1211), (229, 227, 1313, 1314), (127, 125, 1262, 1263), (25, 23, 1211, 1212), (231, 229, 1314, 1315), (129, 127, 1263, 1264), (27, 25, 1212, 1213), (233, 231, 1315, 1316), (131, 129, 1264, 1265), (29, 27, 1213, 1214), (235, 233, 1316, 1317), (133, 131, 1265, 1266), (31, 29, 1214, 1215), (237, 235, 1317, 1318), (135, 133, 1266, 1267), (33, 31, 1215, 1216), (239, 237, 1318, 1319), (137, 135, 1267, 1268), (35, 33, 1216, 1217), (1, 239, 1319, 1201), (139, 137, 1268, 1269), (37, 35, 1217, 1218), (1320, 1322, 1323, 1321), (1322, 1326, 1327, 1323), (1326, 1324, 1325, 1327), (1324, 1320, 1321, 1325), (1322, 1320, 1324, 1326), (1327, 1325, 1321, 1323)])
me_cone_001.polygons.foreach_set('material_index', [0, 0, 0, 0, 0, 0, 0, 0, 0, 0, 0, 0, 0, 0, 0, 0, 0, 0, 0, 0, 0, 0, 0, 0, 0, 0, 0, 0, 0, 0, 0, 0, 0, 0, 0, 0, 0, 0, 0, 0, 0, 0, 0, 0, 0, 0, 0, 0, 0, 0, 0, 0, 0, 0, 0, 0, 0, 0, 0, 0, 0, 0, 0, 0, 0, 0, 0, 0, 0, 0, 0, 0, 0, 0, 0, 0, 0, 0, 0, 0, 0, 0, 0, 0, 0, 0, 0, 0, 0, 0, 0, 0, 0, 0, 0, 0, 0, 0, 0, 0, 0, 0, 0, 0, 0, 0, 0, 0, 0, 0, 0, 0, 0, 0, 0, 0, 0, 0, 0, 0, 0, 0, 0, 0, 1, 1, 0, 0, 1, 1, 0, 0, 1, 1, 0, 0, 1, 1, 0, 0, 1, 1, 0, 0, 1, 1, 0, 0, 1, 1, 0, 0, 1, 1, 0, 0, 1, 1, 0, 0, 1, 1, 0, 0, 1, 1, 0, 0, 1, 1, 0, 0, 1, 1, 0, 0, 1, 1, 0, 0, 1, 1, 0, 0, 1, 1, 0, 0, 1, 1, 0, 0, 1, 1, 0, 0, 1, 1, 0, 0, 1, 1, 0, 0, 1, 1, 0, 0, 1, 1, 0, 0, 1, 1, 0, 0, 1, 1, 0, 0, 1, 1, 0, 0, 1, 1, 0, 0, 1, 1, 0, 0, 1, 1, 0, 0, 1, 1, 0, 0, 1, 1, 0, 0, 1, 1, 0, 0, 1, 1, 0, 0, 1, 1, 0, 0, 1, 1, 0, 0, 1, 1, 0, 0, 1, 1, 0, 0, 1, 1, 0, 0, 1, 1, 0, 0, 1, 1, 0, 0, 1, 1, 0, 0, 1, 1, 0, 0, 1, 1, 0, 0, 1, 1, 0, 0, 1, 1, 0, 0, 1, 1, 0, 0, 1, 1, 0, 0, 1, 1, 0, 0, 1, 1, 0, 0, 1, 1, 0, 0, 1, 1, 0, 0, 1, 1, 0, 0, 1, 1, 0, 0, 1, 1, 0, 0, 1, 1, 0, 0, 1, 1, 0, 0, 1, 1, 0, 0, 1, 1, 0, 0, 1, 1, 0, 0, 1, 1, 0, 0, 1, 1, 0, 0, 1, 1, 0, 0, 1, 1, 0, 0, 1, 1, 0, 0, 1, 1, 0, 0, 1, 1, 0, 0, 1, 1, 0, 0, 1, 1, 0, 0, 1, 1, 0, 0, 1, 1, 0, 0, 1, 1, 0, 0, 1, 1, 0, 0, 1, 1, 0, 0, 1, 1, 0, 0, 1, 1, 0, 0, 1, 1, 0, 0, 1, 1, 0, 0, 1, 1, 0, 0, 1, 1, 0, 0, 1, 1, 0, 0, 1, 1, 0, 0, 1, 1, 0, 0, 1, 1, 0, 0, 1, 1, 0, 0, 1, 1, 0, 0, 1, 1, 0, 0, 1, 1, 0, 0, 1, 1, 0, 0, 1, 1, 0, 0, 1, 1, 0, 0, 1, 1, 0, 0, 1, 1, 0, 0, 1, 1, 0, 0, 1, 1, 0, 0, 1, 1, 0, 0, 1, 1, 0, 0, 1, 1, 0, 0, 1, 1, 0, 0, 1, 1, 0, 0, 1, 1, 0, 0, 1, 1, 0, 0, 1, 1, 0, 0, 1, 1, 0, 0, 1, 1, 0, 0, 1, 1, 0, 0, 1, 1, 0, 0, 1, 1, 0, 0, 1, 1, 0, 0, 1, 1, 0, 0, 1, 1, 0, 0, 1, 1, 0, 0, 1, 1, 0, 0, 1, 1, 0, 0, 1, 1, 0, 0, 1, 1, 0, 0, 1, 1, 0, 0, 1, 1, 0, 0, 1, 1, 0, 0, 1, 1, 0, 0, 1, 1, 0, 0, 1, 1, 0, 0, 0, 0, 0, 0, 0, 0, 0, 0, 0, 0, 0, 0, 0, 0, 0, 0, 0, 0, 0, 0, 0, 0, 0, 0, 0, 0, 0, 0, 0, 0, 0, 0, 0, 0, 0, 0, 0, 0, 0, 0, 0, 0, 0, 0, 0, 0, 0, 0, 0, 0, 0, 0, 0, 0, 0, 0, 0, 0, 0, 0, 0, 0, 0, 0, 0, 0, 0, 0, 0, 0, 0, 0, 0, 0, 0, 0, 0, 0, 0, 0, 0, 0, 0, 0, 0, 0, 0, 0, 0, 0, 0, 0, 0, 0, 0, 0, 0, 0, 0, 0, 0, 0, 0, 0, 0, 0, 0, 0, 0, 0, 0, 0, 0, 0, 0, 0, 0, 0, 0, 0, 0, 0, 0, 0, 0, 0, 0, 0, 0, 0, 0, 0, 0, 0, 0, 0, 0, 0, 0, 0, 0, 0, 0, 0, 0, 0, 0, 0, 0, 0, 0, 0, 0, 0, 0, 0, 0, 0, 0, 0, 0, 0, 0, 0, 0, 0, 0, 0, 0, 0, 0, 0, 0, 0, 0, 0, 0, 0, 0, 0, 0, 0, 0, 0, 0, 0, 0, 0, 0, 0, 0, 0, 0, 0, 0, 0, 0, 0, 0, 0, 0, 0, 0, 0, 0, 0, 0, 0, 0, 0, 0, 0, 0, 0, 0, 0, 0, 0, 0, 0, 0, 0, 0, 0, 0, 0, 0, 0, 0, 0, 0, 0, 0, 0, 0, 0, 0, 0, 0, 0, 0, 0, 0, 0, 0, 0, 0, 0, 0, 0, 0, 0, 0, 0, 0, 0, 0, 0, 0, 0, 0, 0, 0, 0, 0, 0, 0, 0, 0, 0, 0, 0, 0, 0, 0, 0, 0, 0, 0, 0, 0, 0, 0, 0, 0, 0, 0, 0, 0, 0, 0, 0, 0, 0, 0, 0, 0, 0, 0, 0, 0, 0, 0, 0, 0, 0, 0, 0, 0, 0, 0, 0, 0, 0, 0, 0, 0, 0, 0, 0, 0, 0, 0, 0, 0, 0, 0, 0, 0, 0, 0, 0, 0, 0, 0, 0, 0, 0, 0, 0, 0, 0, 0, 0, 0, 0, 0, 0, 0, 0, 0, 0, 0, 0, 0, 0, 0, 0, 0, 0, 0, 0, 0, 0, 0, 0, 0, 0, 0, 0, 0, 0, 0, 0, 0, 0, 0, 0, 0, 0, 0, 0, 0, 0, 0, 0, 0, 0, 0, 0, 0, 0, 0, 0, 0, 0, 0, 0, 0, 0, 0, 0, 0, 0, 0, 0, 0, 0, 0, 0, 0, 0, 0, 0, 0, 0, 0, 0, 0, 0, 0, 0, 0, 0, 0, 0, 0, 0, 0, 0, 0, 0, 0, 0, 0, 0, 0, 0, 0, 0, 0, 0, 0, 0, 0, 0, 0, 0, 0, 0, 0, 0, 0, 0, 0, 0, 0, 0, 0, 0, 0, 0, 0, 0, 0, 0, 0, 0, 0, 0, 0, 0, 0, 0, 0, 0, 0, 0, 0, 0, 0, 0, 0, 0, 0, 0, 0, 0, 0, 0, 0, 0, 0, 0, 0, 0, 0, 0, 0, 0, 0, 0, 0, 0, 0, 0, 0, 0, 0, 0, 0, 0, 0, 0, 0, 0, 0, 0, 0, 0, 0, 0, 0, 0, 0, 0, 0, 0, 0, 0, 0, 0, 0, 0, 0, 0, 0, 0, 0, 0, 0, 0, 0, 0, 0, 0, 0, 0, 0, 0, 0, 0, 0, 0, 0, 0, 0, 0, 0, 0, 0, 0, 0, 0, 0, 0, 0, 0, 0, 0, 0, 0, 0, 0, 0, 0, 0, 0, 0, 0, 0, 0, 0, 0, 0, 0, 0, 0, 0, 0, 0, 0, 0, 0, 0, 0, 0, 0, 2, 2, 2, 2, 2, 2])
me_cone_001.materials.append(mat_material_001)
me_cone_001.materials.append(mat_material_002)
me_cone_001.materials.append(mat_material_003)
me_cone_001.use_remesh_preserve_volume = False
me_cone_001.use_remesh_preserve_attributes = False
me_cone_001.use_mirror_vertex_groups = False
me_cone_001.update()

# ---- objects
ob_cone = bpy.data.objects.new('Cone', me_cone_001)
ob_lamp = bpy.data.objects.new('Lamp', light_lamp)
ob_camera = bpy.data.objects.new('Camera', cam_camera)

# ---- transforms, parenting, visibility, modifiers, constraints
ob_cone.location = (0.2365, 0.3455, 1.601)
ob_cone.lineart.crease_threshold = 0.0
ob_lamp.location = (4.076, 1.005, 5.904)
ob_lamp.rotation_euler = (0.6503, 0.05522, 1.866)
ob_lamp.lock_rotations_4d = False
ob_lamp.empty_display_type = 'ARROWS'
ob_lamp.color = (0.0, 0.0, 0.0, 0.0)
ob_lamp.lineart.crease_threshold = 0.0
ob_camera.location = (7.481, -6.508, 5.344)
ob_camera.rotation_euler = (1.109, 0.0, 0.8149)
ob_camera.lock_rotations_4d = False
ob_camera.empty_display_type = 'ARROWS'
ob_camera.color = (0.0, 0.0, 0.0, 0.0)
ob_camera.display_type = 'WIRE'
ob_camera.lineart.crease_threshold = 0.0

# ---- collection membership
col_collection_1.objects.link(ob_cone)
col_collection_1.objects.link(ob_lamp)
col_collection_1.objects.link(ob_camera)

# ---- scene / render settings (as saved in the file)
scene.camera = ob_camera
scene.frame_start = 1; scene.frame_end = 250; scene.frame_set(1)
scene.render.engine = 'BLENDER_EEVEE_NEXT'
scene.render.resolution_percentage = 50
scene.render.dither_intensity = 0.0
scene.cycles.use_denoising = False
scene.cycles.samples = 128
scene.cycles.sampling_pattern = 'TABULATED_SOBOL'
scene.cycles.use_adaptive_sampling = False
scene.cycles.use_light_tree = False
scene.cycles.blur_glossy = 0.0
scene.cycles.sample_clamp_indirect = 0.0
scene.view_settings.view_transform = 'Standard'
bpy.context.view_layer.update()

